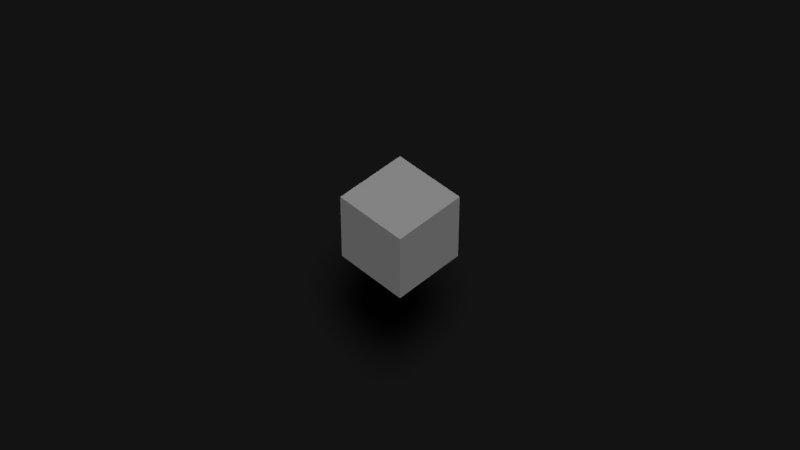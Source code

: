 # Source: workfile.blend  (saved by Blender 2.79.0; exported with 4.5.12 LTS)
import bpy
from mathutils import Matrix  # noqa: F401  (used for matrix-valued properties, if any)

bpy.ops.wm.read_factory_settings(use_empty=True)
scene = bpy.context.scene
scene.name = 'MAIN'

# ---- collections
col_collection_1 = bpy.data.collections.new('Collection 1'); scene.collection.children.link(col_collection_1)
col_collection_11 = bpy.data.collections.new('Collection 11'); scene.collection.children.link(col_collection_11)
col_collection_11.hide_render = True
col_collection_11.hide_viewport = True
col_collection_20 = bpy.data.collections.new('Collection 20'); scene.collection.children.link(col_collection_20)
col_collection_20.hide_render = True
col_collection_20.hide_viewport = True

# ---- materials (node trees are filled in below, after node groups)
mat_m_wireframe = bpy.data.materials.new('m.wireframe')
mat_m_wireframe.alpha_threshold = 0.0
mat_m_wireframe.use_transparent_shadow = False
mat_m_wireframe.diffuse_color = (0.0, 1.0, 0.0, 1.0)
mat_m_wireframe.roughness = 0.5
mat_m_button_placeholder_001 = bpy.data.materials.new('m.button.placeholder.001')
mat_m_button_placeholder_001.alpha_threshold = 0.0
mat_m_button_placeholder_001.use_transparent_shadow = False
mat_m_button_placeholder_001.diffuse_color = (0.05, 0.05, 0.05, 1.0)
mat_m_button_placeholder_001.roughness = 0.5
mat_m_button_placeholder_001.specular_intensity = 0.0
mat_m_grid_button_001 = bpy.data.materials.new('m.grid.button.001')
mat_m_grid_button_001.alpha_threshold = 0.0
mat_m_grid_button_001.use_transparent_shadow = False
mat_m_grid_button_001.diffuse_color = (1.0, 0.1329, 0.0, 1.0)
mat_m_grid_button_001.roughness = 0.5
mat_m_grid_button_001.specular_intensity = 0.0
mat_m_placeholder_001 = bpy.data.materials.new('m.placeholder.001')
mat_m_placeholder_001.alpha_threshold = 0.0
mat_m_placeholder_001.use_transparent_shadow = False
mat_m_placeholder_001.roughness = 0.5
mat_m_background_001 = bpy.data.materials.new('m.background.001')
mat_m_background_001.alpha_threshold = 0.0
mat_m_background_001.use_transparent_shadow = False
mat_m_background_001.diffuse_color = (0.02, 0.02, 0.02, 1.0)
mat_m_background_001.roughness = 0.5
mat_material_007 = bpy.data.materials.new('Material.007')
mat_material_007.alpha_threshold = 0.0
mat_material_007.use_transparent_shadow = False
mat_material_007.roughness = 0.5
mat_material_007.specular_intensity = 0.0
mat_m_bounding_box_001 = bpy.data.materials.new('m.bounding_box.001')
mat_m_bounding_box_001.alpha_threshold = 0.0
mat_m_bounding_box_001.use_transparent_shadow = False
mat_m_bounding_box_001.diffuse_color = (0.0, 1.0, 0.0, 1.0)
mat_m_bounding_box_001.roughness = 0.5
mat_material_002 = bpy.data.materials.new('Material.002')
mat_material_002.alpha_threshold = 0.0
mat_material_002.use_transparent_shadow = False
mat_material_002.diffuse_color = (0.025, 0.025, 0.025, 1.0)
mat_material_002.roughness = 0.5
mat_material_002.specular_intensity = 0.0
mat_m_grid_000 = bpy.data.materials.new('m.grid.000')
mat_m_grid_000.alpha_threshold = 0.0
mat_m_grid_000.use_transparent_shadow = False
mat_m_grid_000.diffuse_color = (0.05, 0.05, 0.05, 1.0)
mat_m_grid_000.roughness = 0.5
mat_m_grid_000.specular_intensity = 0.0
mat_m_grid_2x1 = bpy.data.materials.new('m.grid.2x1')
mat_m_grid_2x1.alpha_threshold = 0.0
mat_m_grid_2x1.use_transparent_shadow = False
mat_m_grid_2x1.diffuse_color = (0.025, 0.02, 0.025, 1.0)
mat_m_grid_2x1.roughness = 0.5
mat_m_grid_2x1.specular_intensity = 0.0
mat_material_006 = bpy.data.materials.new('Material.006')
mat_material_006.alpha_threshold = 0.0
mat_material_006.use_transparent_shadow = False
mat_material_006.diffuse_color = (0.025, 0.025, 0.025, 1.0)
mat_material_006.roughness = 0.5
mat_material_006.specular_intensity = 0.0
mat_m_grid_1x1 = bpy.data.materials.new('m.grid.1x1')
mat_m_grid_1x1.alpha_threshold = 0.0
mat_m_grid_1x1.use_transparent_shadow = False
mat_m_grid_1x1.diffuse_color = (0.015, 0.015, 0.015, 1.0)
mat_m_grid_1x1.roughness = 0.5
mat_m_grid_1x1.specular_intensity = 0.0
mat_material_001 = bpy.data.materials.new('Material.001')
mat_material_001.alpha_threshold = 0.0
mat_material_001.use_transparent_shadow = False
mat_material_001.roughness = 0.5

# ---- material node trees

# ---- world
world_main_world = bpy.data.worlds.new('MAIN_World'); scene.world = world_main_world
world_main_world.color = (0.01, 0.01, 0.01)
world_main_world.use_sun_shadow = False
world_main_world.sun_shadow_jitter_overblur = 0.0
world_main_world.cycles.sampling_method = 'NONE'
world_main_world.cycles.sample_map_resolution = 256

# ---- cameras
cam_camera_main = bpy.data.cameras.new('camera.MAIN')
cam_camera_main.clip_end = 200.0
cam_camera_main.lens = 80.0
cam_camera_main.sensor_width = 32.0
cam_camera_main.sensor_height = 18.0
cam_camera_main.ortho_scale = 18.0
cam_camera_main.show_name = True
cam_camera_main.dof.focus_distance = 0.0
cam_camera_main.dof.aperture_fstop = 5.6

# ---- lights
light_light_point_003 = bpy.data.lights.new('light.point.003', 'POINT')
light_light_point_003.transmission_factor = 0.0
light_light_point_003.shadow_buffer_clip_start = 0.5
light_light_point_003.shadow_soft_size = 0.1
light_light_point_003.shadow_maximum_resolution = 0.006
light_light_point_003.use_absolute_resolution = True
light_light_point_003.cycles.use_multiple_importance_sampling = False
light_light_point_002 = bpy.data.lights.new('light.point.002', 'POINT')
light_light_point_002.transmission_factor = 0.0
light_light_point_002.energy = 20.0
light_light_point_002.shadow_buffer_clip_start = 0.5
light_light_point_002.shadow_soft_size = 0.1
light_light_point_002.shadow_maximum_resolution = 0.006
light_light_point_002.use_absolute_resolution = True
light_light_point_002.cycles.use_multiple_importance_sampling = False
light_light_point_001 = bpy.data.lights.new('light.point.001', 'POINT')
light_light_point_001.transmission_factor = 0.0
light_light_point_001.shadow_buffer_clip_start = 0.5
light_light_point_001.shadow_soft_size = 0.1
light_light_point_001.shadow_maximum_resolution = 0.006
light_light_point_001.use_absolute_resolution = True
light_light_point_001.cycles.use_multiple_importance_sampling = False
light_light_sun_001 = bpy.data.lights.new('light.sun.001', 'SUN')
light_light_sun_001.transmission_factor = 0.0
light_light_sun_001.cutoff_distance = 200.0
light_light_sun_001.angle = 0.1993
light_light_sun_001.energy = 1.0
light_light_sun_001.shadow_buffer_clip_start = 0.0
light_light_sun_001.shadow_soft_size = 0.1
light_light_sun_001.shadow_cascade_max_distance = 1000.0
light_light_sun_001.cycles.use_multiple_importance_sampling = False

# ---- meshes
me_preview = bpy.data.meshes.new('preview')
me_preview.from_pydata([(0.4375, -0.7656, 0.1641), (-0.4375, -0.7656, 0.1641), (0.5, -0.6875, 0.09375), (-0.5, -0.6875, 0.09375), (0.5469, -0.5781, 0.05469), (-0.5469, -0.5781, 0.05469), (0.3516, -0.6172, -0.02344), (-0.3516, -0.6172, -0.02344), (0.3516, -0.7188, 0.03125), (-0.3516, -0.7188, 0.03125), (0.3516, -0.7812, 0.1328), (-0.3516, -0.7812, 0.1328), (0.2734, -0.7969, 0.1641), (-0.2734, -0.7969, 0.1641), (0.2031, -0.7422, 0.09375), (-0.2031, -0.7422, 0.09375), (0.1562, -0.6484, 0.05469), (-0.1562, -0.6484, 0.05469), (0.07812, -0.6562, 0.2422), (-0.07812, -0.6562, 0.2422), (0.1406, -0.7422, 0.2422), (-0.1406, -0.7422, 0.2422), (0.2422, -0.7969, 0.2422), (-0.2422, -0.7969, 0.2422), (0.2734, -0.7969, 0.3281), (-0.2734, -0.7969, 0.3281), (0.2031, -0.7422, 0.3906), (-0.2031, -0.7422, 0.3906), (0.1562, -0.6484, 0.4375), (-0.1562, -0.6484, 0.4375), (0.3516, -0.6172, 0.5156), (-0.3516, -0.6172, 0.5156), (0.3516, -0.7188, 0.4531), (-0.3516, -0.7188, 0.4531), (0.3516, -0.7812, 0.3594), (-0.3516, -0.7812, 0.3594), (0.4375, -0.7656, 0.3281), (-0.4375, -0.7656, 0.3281), (0.5, -0.6875, 0.3906), (-0.5, -0.6875, 0.3906), (0.5469, -0.5781, 0.4375), (-0.5469, -0.5781, 0.4375), (0.625, -0.5625, 0.2422), (-0.625, -0.5625, 0.2422), (0.5625, -0.6719, 0.2422), (-0.5625, -0.6719, 0.2422), (0.4688, -0.7578, 0.2422), (-0.4688, -0.7578, 0.2422), (0.4766, -0.7734, 0.2422), (-0.4766, -0.7734, 0.2422), (0.4453, -0.7812, 0.3359), (-0.4453, -0.7812, 0.3359), (0.3516, -0.8047, 0.375), (-0.3516, -0.8047, 0.375), (0.2656, -0.8203, 0.3359), (-0.2656, -0.8203, 0.3359), (0.2266, -0.8203, 0.2422), (-0.2266, -0.8203, 0.2422), (0.2656, -0.8203, 0.1562), (-0.2656, -0.8203, 0.1562), (0.3516, -0.8281, 0.2422), (-0.3516, -0.8281, 0.2422), (0.3516, -0.8047, 0.1172), (-0.3516, -0.8047, 0.1172), (0.4453, -0.7812, 0.1562), (-0.4453, -0.7812, 0.1562), (0.0, -0.7422, 0.4297), (0.0, -0.8203, 0.3516), (0.0, -0.7344, -0.6797), (0.0, -0.7812, -0.3203), (0.0, -0.7969, -0.1875), (0.0, -0.7188, -0.7734), (0.0, -0.6016, 0.4062), (0.0, -0.5703, 0.5703), (0.0, 0.5469, 0.8984), (0.0, 0.8516, 0.5625), (0.0, 0.8281, 0.07031), (0.0, 0.3516, -0.3828), (0.2031, -0.5625, -0.1875), (-0.2031, -0.5625, -0.1875), (0.3125, -0.5703, -0.4375), (-0.3125, -0.5703, -0.4375), (0.3516, -0.5703, -0.6953), (-0.3516, -0.5703, -0.6953), (0.3672, -0.5312, -0.8906), (-0.3672, -0.5312, -0.8906), (0.3281, -0.5234, -0.9453), (-0.3281, -0.5234, -0.9453), (0.1797, -0.5547, -0.9688), (-0.1797, -0.5547, -0.9688), (0.0, -0.5781, -0.9844), (0.4375, -0.5312, -0.1406), (-0.4375, -0.5312, -0.1406), (0.6328, -0.5391, -0.03906), (-0.6328, -0.5391, -0.03906), (0.8281, -0.4453, 0.1484), (-0.8281, -0.4453, 0.1484), (0.8594, -0.5938, 0.4297), (-0.8594, -0.5938, 0.4297), (0.7109, -0.625, 0.4844), (-0.7109, -0.625, 0.4844), (0.4922, -0.6875, 0.6016), (-0.4922, -0.6875, 0.6016), (0.3203, -0.7344, 0.7578), (-0.3203, -0.7344, 0.7578), (0.1562, -0.7578, 0.7188), (-0.1562, -0.7578, 0.7188), (0.0625, -0.75, 0.4922), (-0.0625, -0.75, 0.4922), (0.1641, -0.7734, 0.4141), (-0.1641, -0.7734, 0.4141), (0.125, -0.7656, 0.3047), (-0.125, -0.7656, 0.3047), (0.2031, -0.7422, 0.09375), (-0.2031, -0.7422, 0.09375), (0.375, -0.7031, 0.01562), (-0.375, -0.7031, 0.01562), (0.4922, -0.6719, 0.0625), (-0.4922, -0.6719, 0.0625), (0.625, -0.6484, 0.1875), (-0.625, -0.6484, 0.1875), (0.6406, -0.6484, 0.2969), (-0.6406, -0.6484, 0.2969), (0.6016, -0.6641, 0.375), (-0.6016, -0.6641, 0.375), (0.4297, -0.7188, 0.4375), (-0.4297, -0.7188, 0.4375), (0.25, -0.7578, 0.4688), (-0.25, -0.7578, 0.4688), (0.0, -0.7344, -0.7656), (0.1094, -0.7344, -0.7188), (-0.1094, -0.7344, -0.7188), (0.1172, -0.7109, -0.8359), (-0.1172, -0.7109, -0.8359), (0.0625, -0.6953, -0.8828), (-0.0625, -0.6953, -0.8828), (0.0, -0.6875, -0.8906), (0.0, -0.75, -0.1953), (0.0, -0.7422, -0.1406), (0.1016, -0.7422, -0.1484), (-0.1016, -0.7422, -0.1484), (0.125, -0.75, -0.2266), (-0.125, -0.75, -0.2266), (0.08594, -0.7422, -0.2891), (-0.08594, -0.7422, -0.2891), (0.3984, -0.6719, -0.04688), (-0.3984, -0.6719, -0.04688), (0.6172, -0.625, 0.05469), (-0.6172, -0.625, 0.05469), (0.7266, -0.6016, 0.2031), (-0.7266, -0.6016, 0.2031), (0.7422, -0.6562, 0.375), (-0.7422, -0.6562, 0.375), (0.6875, -0.7266, 0.4141), (-0.6875, -0.7266, 0.4141), (0.4375, -0.7969, 0.5469), (-0.4375, -0.7969, 0.5469), (0.3125, -0.8359, 0.6406), (-0.3125, -0.8359, 0.6406), (0.2031, -0.8516, 0.6172), (-0.2031, -0.8516, 0.6172), (0.1016, -0.8438, 0.4297), (-0.1016, -0.8438, 0.4297), (0.125, -0.8125, -0.1016), (-0.125, -0.8125, -0.1016), (0.2109, -0.7109, -0.4453), (-0.2109, -0.7109, -0.4453), (0.25, -0.6875, -0.7031), (-0.25, -0.6875, -0.7031), (0.2656, -0.6641, -0.8203), (-0.2656, -0.6641, -0.8203), (0.2344, -0.6328, -0.9141), (-0.2344, -0.6328, -0.9141), (0.1641, -0.6328, -0.9297), (-0.1641, -0.6328, -0.9297), (0.0, -0.6406, -0.9453), (0.0, -0.7266, 0.04688), (0.0, -0.7656, 0.2109), (0.3281, -0.7422, 0.4766), (-0.3281, -0.7422, 0.4766), (0.1641, -0.75, 0.1406), (-0.1641, -0.75, 0.1406), (0.1328, -0.7578, 0.2109), (-0.1328, -0.7578, 0.2109), (0.1172, -0.7344, -0.6875), (-0.1172, -0.7344, -0.6875), (0.07812, -0.75, -0.4453), (-0.07812, -0.75, -0.4453), (0.0, -0.75, -0.4453), (0.0, -0.7422, -0.3281), (0.09375, -0.7812, -0.2734), (-0.09375, -0.7812, -0.2734), (0.1328, -0.7969, -0.2266), (-0.1328, -0.7969, -0.2266), (0.1094, -0.7812, -0.1328), (-0.1094, -0.7812, -0.1328), (0.03906, -0.7812, -0.125), (-0.03906, -0.7812, -0.125), (0.0, -0.8281, -0.2031), (0.04688, -0.8125, -0.1484), (-0.04688, -0.8125, -0.1484), (0.09375, -0.8125, -0.1562), (-0.09375, -0.8125, -0.1562), (0.1094, -0.8281, -0.2266), (-0.1094, -0.8281, -0.2266), (0.07812, -0.8047, -0.25), (-0.07812, -0.8047, -0.25), (0.0, -0.8047, -0.2891), (0.2578, -0.5547, -0.3125), (-0.2578, -0.5547, -0.3125), (0.1641, -0.7109, -0.2422), (-0.1641, -0.7109, -0.2422), (0.1797, -0.7109, -0.3125), (-0.1797, -0.7109, -0.3125), (0.2344, -0.5547, -0.25), (-0.2344, -0.5547, -0.25), (0.0, -0.6875, -0.875), (0.04688, -0.6875, -0.8672), (-0.04688, -0.6875, -0.8672), (0.09375, -0.7109, -0.8203), (-0.09375, -0.7109, -0.8203), (0.09375, -0.7266, -0.7422), (-0.09375, -0.7266, -0.7422), (0.0, -0.6562, -0.7812), (0.09375, -0.6641, -0.75), (-0.09375, -0.6641, -0.75), (0.09375, -0.6406, -0.8125), (-0.09375, -0.6406, -0.8125), (0.04688, -0.6328, -0.8516), (-0.04688, -0.6328, -0.8516), (0.0, -0.6328, -0.8594), (0.1719, -0.7812, 0.2188), (-0.1719, -0.7812, 0.2188), (0.1875, -0.7734, 0.1562), (-0.1875, -0.7734, 0.1562), (0.3359, -0.7578, 0.4297), (-0.3359, -0.7578, 0.4297), (0.2734, -0.7734, 0.4219), (-0.2734, -0.7734, 0.4219), (0.4219, -0.7734, 0.3984), (-0.4219, -0.7734, 0.3984), (0.5625, -0.6953, 0.3516), (-0.5625, -0.6953, 0.3516), (0.5859, -0.6875, 0.2891), (-0.5859, -0.6875, 0.2891), (0.5781, -0.6797, 0.1953), (-0.5781, -0.6797, 0.1953), (0.4766, -0.7188, 0.1016), (-0.4766, -0.7188, 0.1016), (0.375, -0.7422, 0.0625), (-0.375, -0.7422, 0.0625), (0.2266, -0.7812, 0.1094), (-0.2266, -0.7812, 0.1094), (0.1797, -0.7812, 0.2969), (-0.1797, -0.7812, 0.2969), (0.2109, -0.7812, 0.375), (-0.2109, -0.7812, 0.375), (0.2344, -0.7578, 0.3594), (-0.2344, -0.7578, 0.3594), (0.1953, -0.7578, 0.2969), (-0.1953, -0.7578, 0.2969), (0.2422, -0.7578, 0.125), (-0.2422, -0.7578, 0.125), (0.375, -0.7266, 0.08594), (-0.375, -0.7266, 0.08594), (0.4609, -0.7031, 0.1172), (-0.4609, -0.7031, 0.1172), (0.5469, -0.6719, 0.2109), (-0.5469, -0.6719, 0.2109), (0.5547, -0.6719, 0.2812), (-0.5547, -0.6719, 0.2812), (0.5312, -0.6797, 0.3359), (-0.5312, -0.6797, 0.3359), (0.4141, -0.75, 0.3906), (-0.4141, -0.75, 0.3906), (0.2812, -0.7656, 0.3984), (-0.2812, -0.7656, 0.3984), (0.3359, -0.75, 0.4062), (-0.3359, -0.75, 0.4062), (0.2031, -0.75, 0.1719), (-0.2031, -0.75, 0.1719), (0.1953, -0.75, 0.2266), (-0.1953, -0.75, 0.2266), (0.1094, -0.6094, 0.4609), (-0.1094, -0.6094, 0.4609), (0.1953, -0.6172, 0.6641), (-0.1953, -0.6172, 0.6641), (0.3359, -0.5938, 0.6875), (-0.3359, -0.5938, 0.6875), (0.4844, -0.5547, 0.5547), (-0.4844, -0.5547, 0.5547), (0.6797, -0.4922, 0.4531), (-0.6797, -0.4922, 0.4531), (0.7969, -0.4609, 0.4062), (-0.7969, -0.4609, 0.4062), (0.7734, -0.375, 0.1641), (-0.7734, -0.375, 0.1641), (0.6016, -0.4141, 0.0), (-0.6016, -0.4141, 0.0), (0.4375, -0.4688, -0.09375), (-0.4375, -0.4688, -0.09375), (0.0, -0.2891, 0.8984), (0.0, 0.07812, 0.9844), (0.0, 0.6719, -0.1953), (0.0, -0.1875, -0.4609), (0.0, -0.4609, -0.9766), (0.0, -0.3438, -0.8047), (0.0, -0.3203, -0.5703), (0.0, -0.2812, -0.4844), (0.8516, -0.05469, 0.2344), (-0.8516, -0.05469, 0.2344), (0.8594, 0.04688, 0.3203), (-0.8594, 0.04688, 0.3203), (0.7734, 0.4375, 0.2656), (-0.7734, 0.4375, 0.2656), (0.4609, 0.7031, 0.4375), (-0.4609, 0.7031, 0.4375), (0.7344, -0.07031, -0.04688), (-0.7344, -0.07031, -0.04688), (0.5938, 0.1641, -0.125), (-0.5938, 0.1641, -0.125), (0.6406, 0.4297, -0.007812), (-0.6406, 0.4297, -0.007812), (0.3359, 0.6641, 0.05469), (-0.3359, 0.6641, 0.05469), (0.2344, -0.4062, -0.3516), (-0.2344, -0.4062, -0.3516), (0.1797, -0.2578, -0.4141), (-0.1797, -0.2578, -0.4141), (0.2891, -0.3828, -0.7109), (-0.2891, -0.3828, -0.7109), (0.25, -0.3906, -0.5), (-0.25, -0.3906, -0.5), (0.3281, -0.3984, -0.9141), (-0.3281, -0.3984, -0.9141), (0.1406, -0.3672, -0.7578), (-0.1406, -0.3672, -0.7578), (0.125, -0.3594, -0.5391), (-0.125, -0.3594, -0.5391), (0.1641, -0.4375, -0.9453), (-0.1641, -0.4375, -0.9453), (0.2188, -0.4297, -0.2812), (-0.2188, -0.4297, -0.2812), (0.2109, -0.4688, -0.2266), (-0.2109, -0.4688, -0.2266), (0.2031, -0.5, -0.1719), (-0.2031, -0.5, -0.1719), (0.2109, -0.1641, -0.3906), (-0.2109, -0.1641, -0.3906), (0.2969, 0.2656, -0.3125), (-0.2969, 0.2656, -0.3125), (0.3438, 0.5391, -0.1484), (-0.3438, 0.5391, -0.1484), (0.4531, 0.3828, 0.8672), (-0.4531, 0.3828, 0.8672), (0.4531, 0.07031, 0.9297), (-0.4531, 0.07031, 0.9297), (0.4531, -0.2344, 0.8516), (-0.4531, -0.2344, 0.8516), (0.4609, -0.4297, 0.5234), (-0.4609, -0.4297, 0.5234), (0.7266, -0.3359, 0.4062), (-0.7266, -0.3359, 0.4062), (0.6328, -0.2812, 0.4531), (-0.6328, -0.2812, 0.4531), (0.6406, -0.05469, 0.7031), (-0.6406, -0.05469, 0.7031), (0.7969, -0.125, 0.5625), (-0.7969, -0.125, 0.5625), (0.7969, 0.1172, 0.6172), (-0.7969, 0.1172, 0.6172), (0.6406, 0.1953, 0.75), (-0.6406, 0.1953, 0.75), (0.6406, 0.4453, 0.6797), (-0.6406, 0.4453, 0.6797), (0.7969, 0.3594, 0.5391), (-0.7969, 0.3594, 0.5391), (0.6172, 0.5859, 0.3281), (-0.6172, 0.5859, 0.3281), (0.4844, 0.5469, 0.02344), (-0.4844, 0.5469, 0.02344), (0.8203, 0.2031, 0.3281), (-0.8203, 0.2031, 0.3281), (0.4062, -0.1484, -0.1719), (-0.4062, -0.1484, -0.1719), (0.4297, 0.2109, -0.1953), (-0.4297, 0.2109, -0.1953), (0.8906, 0.2344, 0.4062), (-0.8906, 0.2344, 0.4062), (0.7734, 0.125, -0.1406), (-0.7734, 0.125, -0.1406), (1.039, 0.3281, -0.1016), (-1.039, 0.3281, -0.1016), (1.281, 0.4297, 0.05469), (-1.281, 0.4297, 0.05469), (1.352, 0.4219, 0.3203), (-1.352, 0.4219, 0.3203), (1.234, 0.4219, 0.5078), (-1.234, 0.4219, 0.5078), (1.023, 0.3125, 0.4766), (-1.023, 0.3125, 0.4766), (1.016, 0.2891, 0.4141), (-1.016, 0.2891, 0.4141), (1.188, 0.3906, 0.4375), (-1.188, 0.3906, 0.4375), (1.266, 0.4062, 0.2891), (-1.266, 0.4062, 0.2891), (1.211, 0.4062, 0.07812), (-1.211, 0.4062, 0.07812), (1.031, 0.3047, -0.03906), (-1.031, 0.3047, -0.03906), (0.8281, 0.1328, -0.07031), (-0.8281, 0.1328, -0.07031), (0.9219, 0.2188, 0.3594), (-0.9219, 0.2188, 0.3594), (0.9453, 0.2891, 0.3047), (-0.9453, 0.2891, 0.3047), (0.8828, 0.2109, -0.02344), (-0.8828, 0.2109, -0.02344), (1.039, 0.3672, 0.0), (-1.039, 0.3672, 0.0), (1.188, 0.4453, 0.09375), (-1.188, 0.4453, 0.09375), (1.234, 0.4453, 0.25), (-1.234, 0.4453, 0.25), (1.172, 0.4375, 0.3594), (-1.172, 0.4375, 0.3594), (1.023, 0.3594, 0.3438), (-1.023, 0.3594, 0.3438), (0.8438, 0.2109, 0.2891), (-0.8438, 0.2109, 0.2891), (0.8359, 0.2734, 0.1719), (-0.8359, 0.2734, 0.1719), (0.7578, 0.2734, 0.09375), (-0.7578, 0.2734, 0.09375), (0.8203, 0.2734, 0.08594), (-0.8203, 0.2734, 0.08594), (0.8438, 0.2734, 0.01562), (-0.8438, 0.2734, 0.01562), (0.8125, 0.2734, -0.01562), (-0.8125, 0.2734, -0.01562), (0.7266, 0.07031, 0.0), (-0.7266, 0.07031, 0.0), (0.7188, 0.1719, -0.02344), (-0.7188, 0.1719, -0.02344), (0.7188, 0.1875, 0.03906), (-0.7188, 0.1875, 0.03906), (0.7969, 0.2109, 0.2031), (-0.7969, 0.2109, 0.2031), (0.8906, 0.2656, 0.2422), (-0.8906, 0.2656, 0.2422), (0.8906, 0.3203, 0.2344), (-0.8906, 0.3203, 0.2344), (0.8125, 0.3203, -0.01562), (-0.8125, 0.3203, -0.01562), (0.8516, 0.3203, 0.01562), (-0.8516, 0.3203, 0.01562), (0.8281, 0.3203, 0.07812), (-0.8281, 0.3203, 0.07812), (0.7656, 0.3203, 0.09375), (-0.7656, 0.3203, 0.09375), (0.8438, 0.3203, 0.1719), (-0.8438, 0.3203, 0.1719), (1.039, 0.4141, 0.3281), (-1.039, 0.4141, 0.3281), (1.188, 0.4844, 0.3438), (-1.188, 0.4844, 0.3438), (1.258, 0.4922, 0.2422), (-1.258, 0.4922, 0.2422), (1.211, 0.4844, 0.08594), (-1.211, 0.4844, 0.08594), (1.047, 0.4219, 0.0), (-1.047, 0.4219, 0.0), (0.8828, 0.2656, -0.01562), (-0.8828, 0.2656, -0.01562), (0.9531, 0.3438, 0.2891), (-0.9531, 0.3438, 0.2891), (0.8906, 0.3281, 0.1094), (-0.8906, 0.3281, 0.1094), (0.9375, 0.3359, 0.0625), (-0.9375, 0.3359, 0.0625), (1.0, 0.3672, 0.125), (-1.0, 0.3672, 0.125), (0.9609, 0.3516, 0.1719), (-0.9609, 0.3516, 0.1719), (1.016, 0.375, 0.2344), (-1.016, 0.375, 0.2344), (1.055, 0.3828, 0.1875), (-1.055, 0.3828, 0.1875), (1.109, 0.3906, 0.2109), (-1.109, 0.3906, 0.2109), (1.086, 0.3906, 0.2734), (-1.086, 0.3906, 0.2734), (1.023, 0.4844, 0.4375), (-1.023, 0.4844, 0.4375), (1.25, 0.5469, 0.4688), (-1.25, 0.5469, 0.4688), (1.367, 0.5, 0.2969), (-1.367, 0.5, 0.2969), (1.312, 0.5312, 0.05469), (-1.312, 0.5312, 0.05469), (1.039, 0.4922, -0.08594), (-1.039, 0.4922, -0.08594), (0.7891, 0.3281, -0.125), (-0.7891, 0.3281, -0.125), (0.8594, 0.3828, 0.3828), (-0.8594, 0.3828, 0.3828)], [], [(46, 0, 2, 44), (3, 1, 47, 45), (44, 2, 4, 42), (5, 3, 45, 43), (2, 8, 6, 4), (7, 9, 3, 5), (0, 10, 8, 2), (9, 11, 1, 3), (10, 12, 14, 8), (15, 13, 11, 9), (8, 14, 16, 6), (17, 15, 9, 7), (14, 20, 18, 16), (19, 21, 15, 17), (12, 22, 20, 14), (21, 23, 13, 15), (22, 24, 26, 20), (27, 25, 23, 21), (20, 26, 28, 18), (29, 27, 21, 19), (26, 32, 30, 28), (31, 33, 27, 29), (24, 34, 32, 26), (33, 35, 25, 27), (34, 36, 38, 32), (39, 37, 35, 33), (32, 38, 40, 30), (41, 39, 33, 31), (38, 44, 42, 40), (43, 45, 39, 41), (36, 46, 44, 38), (45, 47, 37, 39), (46, 36, 50, 48), (51, 37, 47, 49), (36, 34, 52, 50), (53, 35, 37, 51), (34, 24, 54, 52), (55, 25, 35, 53), (24, 22, 56, 54), (57, 23, 25, 55), (22, 12, 58, 56), (59, 13, 23, 57), (12, 10, 62, 58), (63, 11, 13, 59), (10, 0, 64, 62), (65, 1, 11, 63), (0, 46, 48, 64), (49, 47, 1, 65), (60, 64, 48), (49, 65, 61), (62, 64, 60), (61, 65, 63), (60, 58, 62), (63, 59, 61), (60, 56, 58), (59, 57, 61), (60, 54, 56), (57, 55, 61), (60, 52, 54), (55, 53, 61), (60, 50, 52), (53, 51, 61), (60, 48, 50), (51, 49, 61), (88, 173, 175, 90), (175, 174, 89, 90), (86, 171, 173, 88), (174, 172, 87, 89), (84, 169, 171, 86), (172, 170, 85, 87), (82, 167, 169, 84), (170, 168, 83, 85), (80, 165, 167, 82), (168, 166, 81, 83), (78, 91, 145, 163), (146, 92, 79, 164), (91, 93, 147, 145), (148, 94, 92, 146), (93, 95, 149, 147), (150, 96, 94, 148), (95, 97, 151, 149), (152, 98, 96, 150), (97, 99, 153, 151), (154, 100, 98, 152), (99, 101, 155, 153), (156, 102, 100, 154), (101, 103, 157, 155), (158, 104, 102, 156), (103, 105, 159, 157), (160, 106, 104, 158), (105, 107, 161, 159), (162, 108, 106, 160), (107, 66, 67, 161), (67, 66, 108, 162), (109, 127, 159, 161), (160, 128, 110, 162), (127, 178, 157, 159), (158, 179, 128, 160), (125, 155, 157, 178), (158, 156, 126, 179), (123, 153, 155, 125), (156, 154, 124, 126), (121, 151, 153, 123), (154, 152, 122, 124), (119, 149, 151, 121), (152, 150, 120, 122), (117, 147, 149, 119), (150, 148, 118, 120), (115, 145, 147, 117), (148, 146, 116, 118), (113, 163, 145, 115), (146, 164, 114, 116), (113, 180, 176, 163), (176, 181, 114, 164), (109, 161, 67, 111), (67, 162, 110, 112), (111, 67, 177, 182), (177, 67, 112, 183), (176, 180, 182, 177), (183, 181, 176, 177), (134, 136, 175, 173), (175, 136, 135, 174), (132, 134, 173, 171), (174, 135, 133, 172), (130, 132, 171, 169), (172, 133, 131, 170), (165, 186, 184, 167), (185, 187, 166, 168), (130, 169, 167, 184), (168, 170, 131, 185), (143, 189, 188, 186), (188, 189, 144, 187), (184, 186, 188, 68), (188, 187, 185, 68), (129, 130, 184, 68), (185, 131, 129, 68), (141, 192, 190, 143), (191, 193, 142, 144), (139, 194, 192, 141), (193, 195, 140, 142), (138, 196, 194, 139), (195, 197, 138, 140), (137, 70, 196, 138), (197, 70, 137, 138), (189, 143, 190, 69), (191, 144, 189, 69), (69, 190, 205, 207), (206, 191, 69, 207), (70, 198, 199, 196), (200, 198, 70, 197), (196, 199, 201, 194), (202, 200, 197, 195), (194, 201, 203, 192), (204, 202, 195, 193), (192, 203, 205, 190), (206, 204, 193, 191), (198, 203, 201, 199), (202, 204, 198, 200), (198, 207, 205, 203), (206, 207, 198, 204), (138, 139, 163, 176), (164, 140, 138, 176), (139, 141, 210, 163), (211, 142, 140, 164), (141, 143, 212, 210), (213, 144, 142, 211), (143, 186, 165, 212), (166, 187, 144, 213), (80, 208, 212, 165), (213, 209, 81, 166), (208, 214, 210, 212), (211, 215, 209, 213), (78, 163, 210, 214), (211, 164, 79, 215), (130, 129, 71, 221), (71, 129, 131, 222), (132, 130, 221, 219), (222, 131, 133, 220), (134, 132, 219, 217), (220, 133, 135, 218), (136, 134, 217, 216), (218, 135, 136, 216), (216, 217, 228, 230), (229, 218, 216, 230), (217, 219, 226, 228), (227, 220, 218, 229), (219, 221, 224, 226), (225, 222, 220, 227), (221, 71, 223, 224), (223, 71, 222, 225), (223, 230, 228, 224), (229, 230, 223, 225), (224, 228, 226), (227, 229, 225), (182, 180, 233, 231), (234, 181, 183, 232), (111, 182, 231, 253), (232, 183, 112, 254), (109, 111, 253, 255), (254, 112, 110, 256), (180, 113, 251, 233), (252, 114, 181, 234), (113, 115, 249, 251), (250, 116, 114, 252), (115, 117, 247, 249), (248, 118, 116, 250), (117, 119, 245, 247), (246, 120, 118, 248), (119, 121, 243, 245), (244, 122, 120, 246), (121, 123, 241, 243), (242, 124, 122, 244), (123, 125, 239, 241), (240, 126, 124, 242), (125, 178, 235, 239), (236, 179, 126, 240), (178, 127, 237, 235), (238, 128, 179, 236), (127, 109, 255, 237), (256, 110, 128, 238), (237, 255, 257, 275), (258, 256, 238, 276), (235, 237, 275, 277), (276, 238, 236, 278), (239, 235, 277, 273), (278, 236, 240, 274), (241, 239, 273, 271), (274, 240, 242, 272), (243, 241, 271, 269), (272, 242, 244, 270), (245, 243, 269, 267), (270, 244, 246, 268), (247, 245, 267, 265), (268, 246, 248, 266), (249, 247, 265, 263), (266, 248, 250, 264), (251, 249, 263, 261), (264, 250, 252, 262), (233, 251, 261, 279), (262, 252, 234, 280), (255, 253, 259, 257), (260, 254, 256, 258), (253, 231, 281, 259), (282, 232, 254, 260), (231, 233, 279, 281), (280, 234, 232, 282), (66, 107, 283, 72), (284, 108, 66, 72), (107, 105, 285, 283), (286, 106, 108, 284), (105, 103, 287, 285), (288, 104, 106, 286), (103, 101, 289, 287), (290, 102, 104, 288), (101, 99, 291, 289), (292, 100, 102, 290), (99, 97, 293, 291), (294, 98, 100, 292), (97, 95, 295, 293), (296, 96, 98, 294), (95, 93, 297, 295), (298, 94, 96, 296), (93, 91, 299, 297), (300, 92, 94, 298), (307, 308, 327, 337), (328, 308, 307, 338), (306, 307, 337, 335), (338, 307, 306, 336), (305, 306, 335, 339), (336, 306, 305, 340), (88, 90, 305, 339), (305, 90, 89, 340), (86, 88, 339, 333), (340, 89, 87, 334), (84, 86, 333, 329), (334, 87, 85, 330), (82, 84, 329, 331), (330, 85, 83, 332), (329, 335, 337, 331), (338, 336, 330, 332), (329, 333, 339, 335), (340, 334, 330, 336), (325, 331, 337, 327), (338, 332, 326, 328), (80, 82, 331, 325), (332, 83, 81, 326), (208, 341, 343, 214), (344, 342, 209, 215), (80, 325, 341, 208), (342, 326, 81, 209), (78, 214, 343, 345), (344, 215, 79, 346), (78, 345, 299, 91), (300, 346, 79, 92), (76, 323, 351, 303), (352, 324, 76, 303), (303, 351, 349, 77), (350, 352, 303, 77), (77, 349, 347, 304), (348, 350, 77, 304), (304, 347, 327, 308), (328, 348, 304, 308), (325, 327, 347, 341), (348, 328, 326, 342), (295, 297, 317, 309), (318, 298, 296, 310), (75, 315, 323, 76), (324, 316, 75, 76), (301, 357, 355, 302), (356, 358, 301, 302), (302, 355, 353, 74), (354, 356, 302, 74), (74, 353, 315, 75), (316, 354, 74, 75), (291, 293, 361, 363), (362, 294, 292, 364), (363, 361, 367, 365), (368, 362, 364, 366), (365, 367, 369, 371), (370, 368, 366, 372), (371, 369, 375, 373), (376, 370, 372, 374), (313, 377, 373, 375), (374, 378, 314, 376), (315, 353, 373, 377), (374, 354, 316, 378), (353, 355, 371, 373), (372, 356, 354, 374), (355, 357, 365, 371), (366, 358, 356, 372), (357, 359, 363, 365), (364, 360, 358, 366), (289, 291, 363, 359), (364, 292, 290, 360), (73, 359, 357, 301), (358, 360, 73, 301), (283, 285, 287, 289), (288, 286, 284, 290), (283, 289, 359, 73), (360, 290, 284, 73), (72, 283, 73), (73, 284, 72), (293, 295, 309, 361), (310, 296, 294, 362), (309, 311, 367, 361), (368, 312, 310, 362), (311, 381, 369, 367), (370, 382, 312, 368), (313, 375, 369, 381), (370, 376, 314, 382), (347, 349, 385, 383), (386, 350, 348, 384), (317, 383, 385, 319), (386, 384, 318, 320), (297, 299, 383, 317), (384, 300, 298, 318), (299, 343, 341, 383), (342, 344, 300, 384), (341, 347, 383), (384, 348, 342), (299, 345, 343), (344, 346, 300), (313, 321, 379, 377), (380, 322, 314, 378), (315, 377, 379, 323), (380, 378, 316, 324), (319, 385, 379, 321), (380, 386, 320, 322), (349, 351, 379, 385), (380, 352, 350, 386), (323, 379, 351), (352, 380, 324), (399, 387, 413, 401), (414, 388, 400, 402), (399, 401, 403, 397), (404, 402, 400, 398), (397, 403, 405, 395), (406, 404, 398, 396), (395, 405, 407, 393), (408, 406, 396, 394), (393, 407, 409, 391), (410, 408, 394, 392), (391, 409, 411, 389), (412, 410, 392, 390), (409, 419, 417, 411), (418, 420, 410, 412), (407, 421, 419, 409), (420, 422, 408, 410), (405, 423, 421, 407), (422, 424, 406, 408), (403, 425, 423, 405), (424, 426, 404, 406), (401, 427, 425, 403), (426, 428, 402, 404), (401, 413, 415, 427), (416, 414, 402, 428), (317, 319, 443, 441), (444, 320, 318, 442), (319, 389, 411, 443), (412, 390, 320, 444), (309, 317, 441, 311), (442, 318, 310, 312), (381, 429, 413, 387), (414, 430, 382, 388), (411, 417, 439, 443), (440, 418, 412, 444), (437, 445, 443, 439), (444, 446, 438, 440), (433, 445, 437, 435), (438, 446, 434, 436), (431, 447, 445, 433), (446, 448, 432, 434), (429, 447, 431, 449), (432, 448, 430, 450), (413, 429, 449, 415), (450, 430, 414, 416), (311, 447, 429, 381), (430, 448, 312, 382), (311, 441, 445, 447), (446, 442, 312, 448), (441, 443, 445), (446, 444, 442), (415, 449, 451, 475), (452, 450, 416, 476), (449, 431, 461, 451), (462, 432, 450, 452), (431, 433, 459, 461), (460, 434, 432, 462), (433, 435, 457, 459), (458, 436, 434, 460), (435, 437, 455, 457), (456, 438, 436, 458), (437, 439, 453, 455), (454, 440, 438, 456), (439, 417, 473, 453), (474, 418, 440, 454), (427, 415, 475, 463), (476, 416, 428, 464), (425, 427, 463, 465), (464, 428, 426, 466), (423, 425, 465, 467), (466, 426, 424, 468), (421, 423, 467, 469), (468, 424, 422, 470), (419, 421, 469, 471), (470, 422, 420, 472), (417, 419, 471, 473), (472, 420, 418, 474), (457, 455, 479, 477), (480, 456, 458, 478), (477, 479, 481, 483), (482, 480, 478, 484), (483, 481, 487, 485), (488, 482, 484, 486), (485, 487, 489, 491), (490, 488, 486, 492), (463, 475, 485, 491), (486, 476, 464, 492), (451, 483, 485, 475), (486, 484, 452, 476), (451, 461, 477, 483), (478, 462, 452, 484), (457, 477, 461, 459), (462, 478, 458, 460), (453, 473, 479, 455), (480, 474, 454, 456), (471, 481, 479, 473), (480, 482, 472, 474), (469, 487, 481, 471), (482, 488, 470, 472), (467, 489, 487, 469), (488, 490, 468, 470), (465, 491, 489, 467), (490, 492, 466, 468), (463, 491, 465), (466, 492, 464), (391, 389, 503, 501), (504, 390, 392, 502), (393, 391, 501, 499), (502, 392, 394, 500), (395, 393, 499, 497), (500, 394, 396, 498), (397, 395, 497, 495), (498, 396, 398, 496), (399, 397, 495, 493), (496, 398, 400, 494), (387, 399, 493, 505), (494, 400, 388, 506), (493, 501, 503, 505), (504, 502, 494, 506), (493, 495, 499, 501), (500, 496, 494, 502), (495, 497, 499), (500, 498, 496), (313, 381, 387, 505), (388, 382, 314, 506), (313, 505, 503, 321), (504, 506, 314, 322), (319, 321, 503, 389), (504, 322, 320, 390)])
me_preview.materials.append(mat_m_wireframe)
me_preview.use_remesh_preserve_volume = False
me_preview.use_remesh_preserve_attributes = False
me_preview.use_mirror_vertex_groups = False
me_preview.update()
me_cube_005 = bpy.data.meshes.new('Cube.005')
me_cube_005.from_pydata([(-4.5, -4.5, -4.5), (-4.5, -4.5, 4.5), (-4.5, 4.5, -4.5), (-4.5, 4.5, 4.5), (4.5, -4.5, -4.5), (4.5, 4.5, -4.5), (4.5, 4.5, 4.5)], [], [(1, 3, 2, 0), (3, 6, 5, 2), (0, 2, 5, 4)])
me_cube_005.materials.append(mat_m_button_placeholder_001)
me_cube_005.use_remesh_preserve_volume = False
me_cube_005.use_remesh_preserve_attributes = False
me_cube_005.use_mirror_vertex_groups = False
me_cube_005.update()
me_cube_004 = bpy.data.meshes.new('Cube.004')
me_cube_004.from_pydata([(-4.5, -4.5, -4.5), (-4.5, -4.5, 4.5), (-4.5, 4.5, -4.5), (-4.5, 4.5, 4.5), (4.5, -4.5, -4.5), (4.5, 4.5, -4.5), (4.5, 4.5, 4.5)], [], [(1, 3, 2, 0), (3, 6, 5, 2), (0, 2, 5, 4)])
me_cube_004.materials.append(mat_m_button_placeholder_001)
me_cube_004.use_remesh_preserve_volume = False
me_cube_004.use_remesh_preserve_attributes = False
me_cube_004.use_mirror_vertex_groups = False
me_cube_004.update()
me_cube_003 = bpy.data.meshes.new('Cube.003')
me_cube_003.from_pydata([(-4.5, -4.5, -4.5), (-4.5, -4.5, 4.5), (-4.5, 4.5, -4.5), (-4.5, 4.5, 4.5), (4.5, -4.5, -4.5), (4.5, 4.5, -4.5), (4.5, 4.5, 4.5)], [], [(1, 3, 2, 0), (3, 6, 5, 2), (0, 2, 5, 4)])
me_cube_003.materials.append(mat_m_button_placeholder_001)
me_cube_003.use_remesh_preserve_volume = False
me_cube_003.use_remesh_preserve_attributes = False
me_cube_003.use_mirror_vertex_groups = False
me_cube_003.update()
me_cube_002 = bpy.data.meshes.new('Cube.002')
me_cube_002.from_pydata([(-4.5, -4.5, -4.5), (-4.5, -4.5, 4.5), (-4.5, 4.5, -4.5), (-4.5, 4.5, 4.5), (4.5, -4.5, -4.5), (4.5, 4.5, -4.5), (4.5, 4.5, 4.5)], [], [(1, 3, 2, 0), (3, 6, 5, 2), (0, 2, 5, 4)])
me_cube_002.materials.append(mat_m_button_placeholder_001)
me_cube_002.use_remesh_preserve_volume = False
me_cube_002.use_remesh_preserve_attributes = False
me_cube_002.use_mirror_vertex_groups = False
me_cube_002.update()
me_cube = bpy.data.meshes.new('Cube')
me_cube.from_pydata([(-4.5, -4.5, -4.5), (-4.5, -4.5, 4.5), (-4.5, 4.5, -4.5), (-4.5, 4.5, 4.5), (4.5, -4.5, -4.5), (4.5, 4.5, -4.5), (4.5, 4.5, 4.5)], [], [(1, 3, 2, 0), (3, 6, 5, 2), (0, 2, 5, 4)])
me_cube.materials.append(mat_m_button_placeholder_001)
me_cube.use_remesh_preserve_volume = False
me_cube.use_remesh_preserve_attributes = False
me_cube.use_mirror_vertex_groups = False
me_cube.update()
me_button_grid_000 = bpy.data.meshes.new('button.grid.000')
me_button_grid_000.from_pydata([(0.09987, -3.1, -5.961e-08), (3.1, -3.1, -5.961e-08), (0.09987, -0.09999, -5.961e-08), (3.1, -0.09999, -5.961e-08), (0.09993, 0.09994, 2.943e-07), (3.1, 0.09994, 9.313e-08), (0.09993, 3.1, 2.608e-08), (3.1, 3.1, -1.751e-07), (-3.1, 0.09995, 2.943e-07), (-0.1001, 0.09994, 9.313e-08), (-3.1, 3.1, 2.608e-08), (-0.1001, 3.1, -1.751e-07), (-3.1, -3.1, 1.751e-07), (-0.1001, -3.1, -2.608e-08), (-3.1, -0.09997, -9.313e-08), (-0.1001, -0.09998, -2.943e-07)], [], [(2, 0, 1, 3), (6, 4, 5, 7), (10, 8, 9, 11), (14, 12, 13, 15)])
_uv = me_button_grid_000.uv_layers.new(name='UVMap')
_uv.uv.foreach_set('vector', [0.0, 0.0, 0.0, 0.0, 0.0, 0.0, 0.0, 0.0, 0.0, 0.0, 0.0, 0.0, 0.0, 0.0, 0.0, 0.0, 0.0, 0.0, 0.0, 0.0, 0.0, 0.0, 0.0, 0.0, 0.0, 0.0, 0.0, 0.0, 0.0, 0.0, 0.0, 0.0])
_uv.active_render = True
_uv = me_button_grid_000.uv_layers.new(name='UVMap.001')
_uv.uv.foreach_set('vector', [0.0, 1.0, 0.0, 0.0, 1.0, 0.0, 1.0, 1.0, 0.0, 1.0, 0.0, 0.0, 1.0, 0.0, 1.0, 1.0, 0.0, 1.0, 0.0, 0.0, 1.0, 0.0, 1.0, 1.0, 0.0, 1.0, 0.0, 0.0, 1.0, 0.0, 1.0, 1.0])
me_button_grid_000.materials.append(mat_m_grid_button_001)
me_button_grid_000.use_remesh_preserve_volume = False
me_button_grid_000.use_remesh_preserve_attributes = False
me_button_grid_000.use_mirror_vertex_groups = False
me_button_grid_000.update()
me_button_grid_010 = bpy.data.meshes.new('button.grid.010')
me_button_grid_010.from_pydata([(0.09996, -1.1, 0.0), (1.1, -1.1, 0.0), (0.09996, -0.09993, 0.0), (1.1, -0.09993, 0.0), (0.1, 0.09996, 7.823e-08), (1.1, 0.09996, 1.118e-08), (0.1, 2.1, 7.823e-08), (1.1, 2.1, 1.118e-08), (-2.1, 0.09996, 1.676e-07), (-0.09999, 0.09996, 1.118e-08), (-2.1, 2.1, 1.676e-07), (-0.09999, 2.1, 1.118e-08), (-2.1, -1.1, 1.676e-07), (-0.09999, -1.1, 1.118e-08), (-2.1, -0.09999, 7.823e-08), (-0.09999, -0.09999, -7.823e-08), (-1.183, 0.09996, 9.313e-08), (-1.017, 0.09996, 8.568e-08), (-1.017, 2.1, 8.568e-08), (-1.183, 2.1, 9.313e-08), (-0.09999, 1.017, 3.353e-08), (-0.09999, 1.183, -1.118e-08), (-2.1, 1.183, 1.453e-07), (-2.1, 1.017, 1.9e-07), (-1.183, 1.017, 1.155e-07), (-1.183, 1.183, 7.078e-08), (-1.017, 1.017, 1.08e-07), (-1.017, 1.183, 6.333e-08)], [], [(2, 0, 1, 3), (6, 4, 5, 7), (26, 17, 9, 20), (14, 12, 13, 15), (23, 8, 16, 24), (10, 22, 25, 19), (18, 27, 21, 11)])
_uv = me_button_grid_010.uv_layers.new(name='UVMap')
_uv.uv.foreach_set('vector', [0.0, 0.0, 0.0, 0.0, 0.0, 0.0, 0.0, 0.0, 0.0, 0.0, 0.0, 0.0, 0.0, 0.0, 0.0, 0.0, 0.0, 0.0, 0.0, 0.0, 0.0, 0.0, 0.0, 0.0, 0.0, 0.0, 0.0, 0.0, 0.0, 0.0, 0.0, 0.0, 0.0, 0.0, 0.0, 0.0, 0.0, 0.0, 0.0, 0.0, 0.0, 0.0, 0.0, 0.0, 0.0, 0.0, 0.0, 0.0, 0.0, 0.0, 0.0, 0.0, 0.0, 0.0, 0.0, 0.0])
_uv.active_render = True
_uv = me_button_grid_010.uv_layers.new(name='UVMap.001')
_uv.uv.foreach_set('vector', [0.0, 1.0, 0.0, 0.0, 1.0, 0.0, 1.0, 1.0, 0.0, 1.0, 0.0, 0.0, 1.0, 0.0, 1.0, 1.0, 0.6667, 0.3333, 0.6667, 0.0, 1.0, 0.0, 1.0, 0.3333, 0.0, 1.0, 0.0, 0.0, 1.0, 0.0, 1.0, 1.0, 0.0, 0.3333, 0.0, 0.0, 0.3333, 0.0, 0.3333, 0.3333, 0.0, 1.0, 0.0, 0.6667, 0.3333, 0.6667, 0.3333, 1.0, 0.6667, 1.0, 0.6667, 0.6667, 1.0, 0.6667, 1.0, 1.0])
me_button_grid_010.materials.append(mat_m_grid_button_001)
me_button_grid_010.use_remesh_preserve_volume = False
me_button_grid_010.use_remesh_preserve_attributes = False
me_button_grid_010.use_mirror_vertex_groups = False
me_button_grid_010.update()
me_button_grid_009 = bpy.data.meshes.new('button.grid.009')
me_button_grid_009.from_pydata([(0.09996, -1.1, 0.0), (1.1, -1.1, 0.0), (0.09996, -0.09993, 0.0), (1.1, -0.09993, 0.0), (0.1, 0.09996, 7.823e-08), (1.1, 0.09996, 1.118e-08), (0.1, 2.1, 7.823e-08), (1.1, 2.1, 1.118e-08), (-1.1, 0.09996, 7.823e-08), (-0.09999, 0.09996, 1.118e-08), (-1.1, 2.1, 7.823e-08), (-0.09999, 2.1, 1.118e-08), (-1.1, -1.1, 7.823e-08), (-0.09999, -1.1, 1.118e-08), (-1.1, -0.09999, -1.118e-08), (-0.09999, -0.09999, -7.823e-08)], [], [(2, 0, 1, 3), (6, 4, 5, 7), (10, 8, 9, 11), (14, 12, 13, 15)])
_uv = me_button_grid_009.uv_layers.new(name='UVMap')
_uv.uv.foreach_set('vector', [0.0, 0.0, 0.0, 0.0, 0.0, 0.0, 0.0, 0.0, 0.0, 0.0, 0.0, 0.0, 0.0, 0.0, 0.0, 0.0, 0.0, 0.0, 0.0, 0.0, 0.0, 0.0, 0.0, 0.0, 0.0, 0.0, 0.0, 0.0, 0.0, 0.0, 0.0, 0.0])
_uv.active_render = True
_uv = me_button_grid_009.uv_layers.new(name='UVMap.001')
_uv.uv.foreach_set('vector', [0.0, 1.0, 0.0, 0.0, 1.0, 0.0, 1.0, 1.0, 0.0, 1.0, 0.0, 0.0, 1.0, 0.0, 1.0, 1.0, 0.0, 1.0, 0.0, 0.0, 1.0, 0.0, 1.0, 1.0, 0.0, 1.0, 0.0, 0.0, 1.0, 0.0, 1.0, 1.0])
me_button_grid_009.materials.append(mat_m_grid_button_001)
me_button_grid_009.use_remesh_preserve_volume = False
me_button_grid_009.use_remesh_preserve_attributes = False
me_button_grid_009.use_mirror_vertex_groups = False
me_button_grid_009.update()
me_button_grid_008 = bpy.data.meshes.new('button.grid.008')
me_button_grid_008.from_pydata([(0.09996, -1.1, 0.0), (1.1, -1.1, 0.0), (0.09996, -0.09993, 0.0), (1.1, -0.09993, 0.0), (0.1, 0.09996, 7.823e-08), (1.1, 0.09996, 1.118e-08), (0.1, 1.1, -1.118e-08), (1.1, 1.1, -7.823e-08), (-1.1, 0.09996, 7.823e-08), (-0.09999, 0.09996, 1.118e-08), (-1.1, 1.1, -1.118e-08), (-0.09999, 1.1, -7.823e-08), (-1.1, -1.1, 7.823e-08), (-0.09999, -1.1, 1.118e-08), (-1.1, -0.09999, -1.118e-08), (-0.09999, -0.09999, -7.823e-08)], [], [(2, 0, 1, 3), (6, 4, 5, 7), (10, 8, 9, 11), (14, 12, 13, 15)])
_uv = me_button_grid_008.uv_layers.new(name='UVMap')
_uv.uv.foreach_set('vector', [0.0, 0.0, 0.0, 0.0, 0.0, 0.0, 0.0, 0.0, 0.0, 0.0, 0.0, 0.0, 0.0, 0.0, 0.0, 0.0, 0.0, 0.0, 0.0, 0.0, 0.0, 0.0, 0.0, 0.0, 0.0, 0.0, 0.0, 0.0, 0.0, 0.0, 0.0, 0.0])
_uv.active_render = True
_uv = me_button_grid_008.uv_layers.new(name='UVMap.001')
_uv.uv.foreach_set('vector', [0.0, 1.0, 0.0, 0.0, 1.0, 0.0, 1.0, 1.0, 0.0, 1.0, 0.0, 0.0, 1.0, 0.0, 1.0, 1.0, 0.0, 1.0, 0.0, 0.0, 1.0, 0.0, 1.0, 1.0, 0.0, 1.0, 0.0, 0.0, 1.0, 0.0, 1.0, 1.0])
me_button_grid_008.materials.append(mat_m_grid_button_001)
me_button_grid_008.use_remesh_preserve_volume = False
me_button_grid_008.use_remesh_preserve_attributes = False
me_button_grid_008.use_mirror_vertex_groups = False
me_button_grid_008.update()
me_button_grid_007 = bpy.data.meshes.new('button.grid.007')
me_button_grid_007.from_pydata([(0.09996, -1.1, 0.0), (1.1, -1.1, 0.0), (0.09996, -0.09993, 0.0), (1.1, -0.09993, 0.0), (0.1, 0.09996, 7.823e-08), (1.1, 0.09996, 1.118e-08), (0.1, 1.1, -1.118e-08), (1.1, 1.1, -7.823e-08), (-2.1, 0.09996, 1.676e-07), (-0.09999, 0.09996, 1.118e-08), (-2.1, 1.1, 7.823e-08), (-0.09999, 1.1, -7.823e-08), (-2.1, -1.1, 1.676e-07), (-0.09999, -1.1, 1.118e-08), (-2.1, -0.09999, 7.823e-08), (-0.09999, -0.09999, -7.823e-08)], [], [(2, 0, 1, 3), (6, 4, 5, 7), (10, 8, 9, 11), (14, 12, 13, 15)])
_uv = me_button_grid_007.uv_layers.new(name='UVMap')
_uv.uv.foreach_set('vector', [0.0, 0.0, 0.0, 0.0, 0.0, 0.0, 0.0, 0.0, 0.0, 0.0, 0.0, 0.0, 0.0, 0.0, 0.0, 0.0, 0.0, 0.0, 0.0, 0.0, 0.0, 0.0, 0.0, 0.0, 0.0, 0.0, 0.0, 0.0, 0.0, 0.0, 0.0, 0.0])
_uv.active_render = True
_uv = me_button_grid_007.uv_layers.new(name='UVMap.001')
_uv.uv.foreach_set('vector', [0.0, 1.0, 0.0, 0.0, 1.0, 0.0, 1.0, 1.0, 0.0, 1.0, 0.0, 0.0, 1.0, 0.0, 1.0, 1.0, 0.0, 1.0, 0.0, 0.0, 1.0, 0.0, 1.0, 1.0, 0.0, 1.0, 0.0, 0.0, 1.0, 0.0, 1.0, 1.0])
me_button_grid_007.materials.append(mat_m_grid_button_001)
me_button_grid_007.use_remesh_preserve_volume = False
me_button_grid_007.use_remesh_preserve_attributes = False
me_button_grid_007.use_mirror_vertex_groups = False
me_button_grid_007.update()
me_button_placeholder_background_014 = bpy.data.meshes.new('button.placeholder.background.014')
me_button_placeholder_background_014.from_pydata([(-1.5, -1.5, -1.5), (-1.5, -1.5, 1.5), (-1.5, 1.5, -1.5), (-1.5, 1.5, 1.5), (1.5, -1.5, -1.5), (1.5, 1.5, -1.5), (1.5, 1.5, 1.5)], [], [(1, 3, 2, 0), (3, 6, 5, 2), (0, 2, 5, 4)])
me_button_placeholder_background_014.materials.append(mat_m_button_placeholder_001)
me_button_placeholder_background_014.use_remesh_preserve_volume = False
me_button_placeholder_background_014.use_remesh_preserve_attributes = False
me_button_placeholder_background_014.use_mirror_vertex_groups = False
me_button_placeholder_background_014.update()
me_button_placeholder_background_013 = bpy.data.meshes.new('button.placeholder.background.013')
me_button_placeholder_background_013.from_pydata([(-1.5, -1.5, -1.5), (-1.5, -1.5, 1.5), (-1.5, 1.5, -1.5), (-1.5, 1.5, 1.5), (1.5, -1.5, -1.5), (1.5, 1.5, -1.5), (1.5, 1.5, 1.5)], [], [(1, 3, 2, 0), (3, 6, 5, 2), (0, 2, 5, 4)])
me_button_placeholder_background_013.materials.append(mat_m_button_placeholder_001)
me_button_placeholder_background_013.use_remesh_preserve_volume = False
me_button_placeholder_background_013.use_remesh_preserve_attributes = False
me_button_placeholder_background_013.use_mirror_vertex_groups = False
me_button_placeholder_background_013.update()
me_button_placeholder_011 = bpy.data.meshes.new('button.placeholder.011')
me_button_placeholder_011.from_pydata([(-1.5, -1.5, -1.5), (-1.5, -1.5, 1.5), (-1.5, 1.5, -1.5), (-1.5, 1.5, 1.5), (1.5, -1.5, -1.5), (1.5, -1.5, 1.5), (1.5, 1.5, -1.5), (1.5, 1.5, 1.5)], [], [(1, 3, 2, 0), (3, 7, 6, 2), (7, 5, 4, 6), (5, 1, 0, 4), (0, 2, 6, 4), (5, 7, 3, 1)])
me_button_placeholder_011.materials.append(mat_m_placeholder_001)
me_button_placeholder_011.use_remesh_preserve_volume = False
me_button_placeholder_011.use_remesh_preserve_attributes = False
me_button_placeholder_011.use_mirror_vertex_groups = False
me_button_placeholder_011.update()
me_button_placeholder_010 = bpy.data.meshes.new('button.placeholder.010')
me_button_placeholder_010.from_pydata([(-1.5, -1.5, -1.5), (-1.5, -1.5, 1.5), (-1.5, 1.5, -1.5), (-1.5, 1.5, 1.5), (1.5, -1.5, -1.5), (1.5, -1.5, 1.5), (1.5, 1.5, -1.5), (1.5, 1.5, 1.5)], [], [(1, 3, 2, 0), (3, 7, 6, 2), (7, 5, 4, 6), (5, 1, 0, 4), (0, 2, 6, 4), (5, 7, 3, 1)])
me_button_placeholder_010.materials.append(mat_m_placeholder_001)
me_button_placeholder_010.use_remesh_preserve_volume = False
me_button_placeholder_010.use_remesh_preserve_attributes = False
me_button_placeholder_010.use_mirror_vertex_groups = False
me_button_placeholder_010.update()
me_button_placeholder_003 = bpy.data.meshes.new('button.placeholder.003')
me_button_placeholder_003.from_pydata([(-1.5, -1.5, -1.5), (-1.5, -1.5, 1.5), (-1.5, 1.5, -1.5), (-1.5, 1.5, 1.5), (1.5, -1.5, -1.5), (1.5, -1.5, 1.5), (1.5, 1.5, -1.5), (1.5, 1.5, 1.5)], [], [(1, 3, 2, 0), (3, 7, 6, 2), (7, 5, 4, 6), (5, 1, 0, 4), (0, 2, 6, 4), (5, 7, 3, 1)])
me_button_placeholder_003.materials.append(mat_m_placeholder_001)
me_button_placeholder_003.use_remesh_preserve_volume = False
me_button_placeholder_003.use_remesh_preserve_attributes = False
me_button_placeholder_003.use_mirror_vertex_groups = False
me_button_placeholder_003.update()
me_button_placeholder_009 = bpy.data.meshes.new('button.placeholder.009')
me_button_placeholder_009.from_pydata([(-1.5, -1.5, -1.5), (-1.5, -1.5, 1.5), (-1.5, 1.5, -1.5), (-1.5, 1.5, 1.5), (1.5, -1.5, -1.5), (1.5, -1.5, 1.5), (1.5, 1.5, -1.5), (1.5, 1.5, 1.5)], [], [(1, 3, 2, 0), (3, 7, 6, 2), (7, 5, 4, 6), (5, 1, 0, 4), (0, 2, 6, 4), (5, 7, 3, 1)])
me_button_placeholder_009.materials.append(mat_m_placeholder_001)
me_button_placeholder_009.use_remesh_preserve_volume = False
me_button_placeholder_009.use_remesh_preserve_attributes = False
me_button_placeholder_009.use_mirror_vertex_groups = False
me_button_placeholder_009.update()
me_button_placeholder_008 = bpy.data.meshes.new('button.placeholder.008')
me_button_placeholder_008.from_pydata([(-1.5, -1.5, -1.5), (-1.5, -1.5, 1.5), (-1.5, 1.5, -1.5), (-1.5, 1.5, 1.5), (1.5, -1.5, -1.5), (1.5, -1.5, 1.5), (1.5, 1.5, -1.5), (1.5, 1.5, 1.5)], [], [(1, 3, 2, 0), (3, 7, 6, 2), (7, 5, 4, 6), (5, 1, 0, 4), (0, 2, 6, 4), (5, 7, 3, 1)])
me_button_placeholder_008.materials.append(mat_m_placeholder_001)
me_button_placeholder_008.use_remesh_preserve_volume = False
me_button_placeholder_008.use_remesh_preserve_attributes = False
me_button_placeholder_008.use_mirror_vertex_groups = False
me_button_placeholder_008.update()
me_button_placeholder_007 = bpy.data.meshes.new('button.placeholder.007')
me_button_placeholder_007.from_pydata([(-1.5, -1.5, -1.5), (-1.5, -1.5, 1.5), (-1.5, 1.5, -1.5), (-1.5, 1.5, 1.5), (1.5, -1.5, -1.5), (1.5, -1.5, 1.5), (1.5, 1.5, -1.5), (1.5, 1.5, 1.5)], [], [(1, 3, 2, 0), (3, 7, 6, 2), (7, 5, 4, 6), (5, 1, 0, 4), (0, 2, 6, 4), (5, 7, 3, 1)])
me_button_placeholder_007.materials.append(mat_m_placeholder_001)
me_button_placeholder_007.use_remesh_preserve_volume = False
me_button_placeholder_007.use_remesh_preserve_attributes = False
me_button_placeholder_007.use_mirror_vertex_groups = False
me_button_placeholder_007.update()
me_button_placeholder_006 = bpy.data.meshes.new('button.placeholder.006')
me_button_placeholder_006.from_pydata([(-1.5, -1.5, -1.5), (-1.5, -1.5, 1.5), (-1.5, 1.5, -1.5), (-1.5, 1.5, 1.5), (1.5, -1.5, -1.5), (1.5, -1.5, 1.5), (1.5, 1.5, -1.5), (1.5, 1.5, 1.5)], [], [(1, 3, 2, 0), (3, 7, 6, 2), (7, 5, 4, 6), (5, 1, 0, 4), (0, 2, 6, 4), (5, 7, 3, 1)])
me_button_placeholder_006.materials.append(mat_m_placeholder_001)
me_button_placeholder_006.use_remesh_preserve_volume = False
me_button_placeholder_006.use_remesh_preserve_attributes = False
me_button_placeholder_006.use_mirror_vertex_groups = False
me_button_placeholder_006.update()
me_button_placeholder_005 = bpy.data.meshes.new('button.placeholder.005')
me_button_placeholder_005.from_pydata([(-1.5, -1.5, -1.5), (-1.5, -1.5, 1.5), (-1.5, 1.5, -1.5), (-1.5, 1.5, 1.5), (1.5, -1.5, -1.5), (1.5, -1.5, 1.5), (1.5, 1.5, -1.5), (1.5, 1.5, 1.5)], [], [(1, 3, 2, 0), (3, 7, 6, 2), (7, 5, 4, 6), (5, 1, 0, 4), (0, 2, 6, 4), (5, 7, 3, 1)])
me_button_placeholder_005.materials.append(mat_m_placeholder_001)
me_button_placeholder_005.use_remesh_preserve_volume = False
me_button_placeholder_005.use_remesh_preserve_attributes = False
me_button_placeholder_005.use_mirror_vertex_groups = False
me_button_placeholder_005.update()
me_button_placeholder_004 = bpy.data.meshes.new('button.placeholder.004')
me_button_placeholder_004.from_pydata([(-1.5, -1.5, -1.5), (-1.5, -1.5, 1.5), (-1.5, 1.5, -1.5), (-1.5, 1.5, 1.5), (1.5, -1.5, -1.5), (1.5, -1.5, 1.5), (1.5, 1.5, -1.5), (1.5, 1.5, 1.5)], [], [(1, 3, 2, 0), (3, 7, 6, 2), (7, 5, 4, 6), (5, 1, 0, 4), (0, 2, 6, 4), (5, 7, 3, 1)])
me_button_placeholder_004.materials.append(mat_m_placeholder_001)
me_button_placeholder_004.use_remesh_preserve_volume = False
me_button_placeholder_004.use_remesh_preserve_attributes = False
me_button_placeholder_004.use_mirror_vertex_groups = False
me_button_placeholder_004.update()
me_button_placeholder_background_009 = bpy.data.meshes.new('button.placeholder.background.009')
me_button_placeholder_background_009.from_pydata([(-1.5, -1.5, -1.5), (-1.5, -1.5, 1.5), (-1.5, 1.5, -1.5), (-1.5, 1.5, 1.5), (1.5, -1.5, -1.5), (1.5, 1.5, -1.5), (1.5, 1.5, 1.5)], [], [(1, 3, 2, 0), (3, 6, 5, 2), (0, 2, 5, 4)])
me_button_placeholder_background_009.materials.append(mat_m_button_placeholder_001)
me_button_placeholder_background_009.use_remesh_preserve_volume = False
me_button_placeholder_background_009.use_remesh_preserve_attributes = False
me_button_placeholder_background_009.use_mirror_vertex_groups = False
me_button_placeholder_background_009.update()
me_button_placeholder_background_008 = bpy.data.meshes.new('button.placeholder.background.008')
me_button_placeholder_background_008.from_pydata([(-1.5, -1.5, -1.5), (-1.5, -1.5, 1.5), (-1.5, 1.5, -1.5), (-1.5, 1.5, 1.5), (1.5, -1.5, -1.5), (1.5, 1.5, -1.5), (1.5, 1.5, 1.5)], [], [(1, 3, 2, 0), (3, 6, 5, 2), (0, 2, 5, 4)])
me_button_placeholder_background_008.materials.append(mat_m_button_placeholder_001)
me_button_placeholder_background_008.use_remesh_preserve_volume = False
me_button_placeholder_background_008.use_remesh_preserve_attributes = False
me_button_placeholder_background_008.use_mirror_vertex_groups = False
me_button_placeholder_background_008.update()
me_button_placeholder_background_007 = bpy.data.meshes.new('button.placeholder.background.007')
me_button_placeholder_background_007.from_pydata([(-1.5, -1.5, -1.5), (-1.5, -1.5, 1.5), (-1.5, 1.5, -1.5), (-1.5, 1.5, 1.5), (1.5, -1.5, -1.5), (1.5, 1.5, -1.5), (1.5, 1.5, 1.5)], [], [(1, 3, 2, 0), (3, 6, 5, 2), (0, 2, 5, 4)])
me_button_placeholder_background_007.materials.append(mat_m_button_placeholder_001)
me_button_placeholder_background_007.use_remesh_preserve_volume = False
me_button_placeholder_background_007.use_remesh_preserve_attributes = False
me_button_placeholder_background_007.use_mirror_vertex_groups = False
me_button_placeholder_background_007.update()
me_button_placeholder_background_006 = bpy.data.meshes.new('button.placeholder.background.006')
me_button_placeholder_background_006.from_pydata([(-1.5, -1.5, -1.5), (-1.5, -1.5, 1.5), (-1.5, 1.5, -1.5), (-1.5, 1.5, 1.5), (1.5, -1.5, -1.5), (1.5, 1.5, -1.5), (1.5, 1.5, 1.5)], [], [(1, 3, 2, 0), (3, 6, 5, 2), (0, 2, 5, 4)])
me_button_placeholder_background_006.materials.append(mat_m_button_placeholder_001)
me_button_placeholder_background_006.use_remesh_preserve_volume = False
me_button_placeholder_background_006.use_remesh_preserve_attributes = False
me_button_placeholder_background_006.use_mirror_vertex_groups = False
me_button_placeholder_background_006.update()
me_button_placeholder_background_005 = bpy.data.meshes.new('button.placeholder.background.005')
me_button_placeholder_background_005.from_pydata([(-1.5, -1.5, -1.5), (-1.5, -1.5, 1.5), (-1.5, 1.5, -1.5), (-1.5, 1.5, 1.5), (1.5, -1.5, -1.5), (1.5, 1.5, -1.5), (1.5, 1.5, 1.5)], [], [(1, 3, 2, 0), (3, 6, 5, 2), (0, 2, 5, 4)])
me_button_placeholder_background_005.materials.append(mat_m_button_placeholder_001)
me_button_placeholder_background_005.use_remesh_preserve_volume = False
me_button_placeholder_background_005.use_remesh_preserve_attributes = False
me_button_placeholder_background_005.use_mirror_vertex_groups = False
me_button_placeholder_background_005.update()
me_button_placeholder_background_004 = bpy.data.meshes.new('button.placeholder.background.004')
me_button_placeholder_background_004.from_pydata([(-1.5, -1.5, -1.5), (-1.5, -1.5, 1.5), (-1.5, 1.5, -1.5), (-1.5, 1.5, 1.5), (1.5, -1.5, -1.5), (1.5, 1.5, -1.5), (1.5, 1.5, 1.5)], [], [(1, 3, 2, 0), (3, 6, 5, 2), (0, 2, 5, 4)])
me_button_placeholder_background_004.materials.append(mat_m_button_placeholder_001)
me_button_placeholder_background_004.use_remesh_preserve_volume = False
me_button_placeholder_background_004.use_remesh_preserve_attributes = False
me_button_placeholder_background_004.use_mirror_vertex_groups = False
me_button_placeholder_background_004.update()
me_button_placeholder_background_003 = bpy.data.meshes.new('button.placeholder.background.003')
me_button_placeholder_background_003.from_pydata([(-1.5, -1.5, -1.5), (-1.5, -1.5, 1.5), (-1.5, 1.5, -1.5), (-1.5, 1.5, 1.5), (1.5, -1.5, -1.5), (1.5, 1.5, -1.5), (1.5, 1.5, 1.5)], [], [(1, 3, 2, 0), (3, 6, 5, 2), (0, 2, 5, 4)])
me_button_placeholder_background_003.materials.append(mat_m_button_placeholder_001)
me_button_placeholder_background_003.use_remesh_preserve_volume = False
me_button_placeholder_background_003.use_remesh_preserve_attributes = False
me_button_placeholder_background_003.use_mirror_vertex_groups = False
me_button_placeholder_background_003.update()
me_button_placeholder_background_002 = bpy.data.meshes.new('button.placeholder.background.002')
me_button_placeholder_background_002.from_pydata([(-1.5, -1.5, -1.5), (-1.5, -1.5, 1.5), (-1.5, 1.5, -1.5), (-1.5, 1.5, 1.5), (1.5, -1.5, -1.5), (1.5, 1.5, -1.5), (1.5, 1.5, 1.5)], [], [(1, 3, 2, 0), (3, 6, 5, 2), (0, 2, 5, 4)])
me_button_placeholder_background_002.materials.append(mat_m_button_placeholder_001)
me_button_placeholder_background_002.use_remesh_preserve_volume = False
me_button_placeholder_background_002.use_remesh_preserve_attributes = False
me_button_placeholder_background_002.use_mirror_vertex_groups = False
me_button_placeholder_background_002.update()
me_button_placeholder_background_001 = bpy.data.meshes.new('button.placeholder.background.001')
me_button_placeholder_background_001.from_pydata([(-1.5, -1.5, -1.5), (-1.5, -1.5, 1.5), (-1.5, 1.5, -1.5), (-1.5, 1.5, 1.5), (1.5, -1.5, -1.5), (1.5, 1.5, -1.5), (1.5, 1.5, 1.5)], [], [(1, 3, 2, 0), (3, 6, 5, 2), (0, 2, 5, 4)])
me_button_placeholder_background_001.materials.append(mat_m_button_placeholder_001)
me_button_placeholder_background_001.use_remesh_preserve_volume = False
me_button_placeholder_background_001.use_remesh_preserve_attributes = False
me_button_placeholder_background_001.use_mirror_vertex_groups = False
me_button_placeholder_background_001.update()
me_button_placeholder_background_000 = bpy.data.meshes.new('button.placeholder.background.000')
me_button_placeholder_background_000.from_pydata([(-1.5, -1.5, -1.5), (-1.5, -1.5, 1.5), (-1.5, 1.5, -1.5), (-1.5, 1.5, 1.5), (1.5, -1.5, -1.5), (1.5, 1.5, -1.5), (1.5, 1.5, 1.5)], [], [(1, 3, 2, 0), (3, 6, 5, 2), (0, 2, 5, 4)])
me_button_placeholder_background_000.materials.append(mat_m_button_placeholder_001)
me_button_placeholder_background_000.use_remesh_preserve_volume = False
me_button_placeholder_background_000.use_remesh_preserve_attributes = False
me_button_placeholder_background_000.use_mirror_vertex_groups = False
me_button_placeholder_background_000.update()
me_button_placeholder_000 = bpy.data.meshes.new('button.placeholder.000')
me_button_placeholder_000.from_pydata([(-1.5, -1.5, -1.5), (-1.5, -1.5, 1.5), (-1.5, 1.5, -1.5), (-1.5, 1.5, 1.5), (1.5, -1.5, -1.5), (1.5, -1.5, 1.5), (1.5, 1.5, -1.5), (1.5, 1.5, 1.5)], [], [(1, 3, 2, 0), (3, 7, 6, 2), (7, 5, 4, 6), (5, 1, 0, 4), (0, 2, 6, 4), (5, 7, 3, 1)])
me_button_placeholder_000.materials.append(mat_m_placeholder_001)
me_button_placeholder_000.use_remesh_preserve_volume = False
me_button_placeholder_000.use_remesh_preserve_attributes = False
me_button_placeholder_000.use_mirror_vertex_groups = False
me_button_placeholder_000.update()
me_button_placeholder_001 = bpy.data.meshes.new('button.placeholder.001')
me_button_placeholder_001.from_pydata([(-1.5, -1.5, -1.5), (-1.5, -1.5, 1.5), (-1.5, 1.5, -1.5), (-1.5, 1.5, 1.5), (1.5, -1.5, -1.5), (1.5, -1.5, 1.5), (1.5, 1.5, -1.5), (1.5, 1.5, 1.5)], [], [(1, 3, 2, 0), (3, 7, 6, 2), (7, 5, 4, 6), (5, 1, 0, 4), (0, 2, 6, 4), (5, 7, 3, 1)])
me_button_placeholder_001.materials.append(mat_m_placeholder_001)
me_button_placeholder_001.use_remesh_preserve_volume = False
me_button_placeholder_001.use_remesh_preserve_attributes = False
me_button_placeholder_001.use_mirror_vertex_groups = False
me_button_placeholder_001.update()
me_button_placeholder_002 = bpy.data.meshes.new('button.placeholder.002')
me_button_placeholder_002.from_pydata([(-1.5, -1.5, -1.5), (-1.5, -1.5, 1.5), (-1.5, 1.5, -1.5), (-1.5, 1.5, 1.5), (1.5, -1.5, -1.5), (1.5, -1.5, 1.5), (1.5, 1.5, -1.5), (1.5, 1.5, 1.5)], [], [(1, 3, 2, 0), (3, 7, 6, 2), (7, 5, 4, 6), (5, 1, 0, 4), (0, 2, 6, 4), (5, 7, 3, 1)])
me_button_placeholder_002.materials.append(mat_m_placeholder_001)
me_button_placeholder_002.use_remesh_preserve_volume = False
me_button_placeholder_002.use_remesh_preserve_attributes = False
me_button_placeholder_002.use_mirror_vertex_groups = False
me_button_placeholder_002.update()
me_plane_background_000 = bpy.data.meshes.new('plane.background.000')
me_plane_background_000.from_pydata([(-8.0, -4.5, 0.0), (8.0, -4.5, 0.0), (-8.0, 4.5, 0.0), (8.0, 4.5, 0.0)], [], [(0, 1, 3, 2)])
me_plane_background_000.materials.append(mat_m_background_001)
me_plane_background_000.use_remesh_preserve_volume = False
me_plane_background_000.use_remesh_preserve_attributes = False
me_plane_background_000.use_mirror_vertex_groups = False
me_plane_background_000.update()
me_rotating_cube_000 = bpy.data.meshes.new('rotating_cube.000')
me_rotating_cube_000.from_pydata([(-1.0, -1.0, -1.0), (-1.0, -1.0, 1.0), (-1.0, 1.0, -1.0), (-1.0, 1.0, 1.0), (1.0, -1.0, -1.0), (1.0, -1.0, 1.0), (1.0, 1.0, -1.0), (1.0, 1.0, 1.0)], [], [(1, 3, 2, 0), (3, 7, 6, 2), (7, 5, 4, 6), (5, 1, 0, 4), (0, 2, 6, 4), (5, 7, 3, 1)])
me_rotating_cube_000.materials.append(mat_material_007)
me_rotating_cube_000.use_remesh_preserve_volume = False
me_rotating_cube_000.use_remesh_preserve_attributes = False
me_rotating_cube_000.use_mirror_vertex_groups = False
me_rotating_cube_000.update()
me_bounding_box = bpy.data.meshes.new('bounding_box')
me_bounding_box.from_pydata([(-0.5, -0.5, -0.5), (-0.5, -0.5, 0.5), (-0.5, 0.5, -0.5), (-0.5, 0.5, 0.5), (0.5, -0.5, -0.5), (0.5, -0.5, 0.5), (0.5, 0.5, -0.5), (0.5, 0.5, 0.5)], [], [(0, 1, 3, 2), (2, 3, 7, 6), (6, 7, 5, 4), (4, 5, 1, 0), (2, 6, 4, 0), (7, 3, 1, 5)])
me_bounding_box.materials.append(mat_m_bounding_box_001)
me_bounding_box.use_remesh_preserve_volume = False
me_bounding_box.use_remesh_preserve_attributes = False
me_bounding_box.use_mirror_vertex_groups = False
me_bounding_box.update()
me_grid_331 = bpy.data.meshes.new('grid.331')
me_grid_331.from_pydata([(1.5, -1.5, -0.5), (1.5, -1.5, 0.5), (1.5, 1.5, -0.5), (1.5, 1.5, 0.5), (-1.5, -1.5, -0.5), (-1.5, -1.5, 0.5), (-1.5, 1.5, -0.5), (-1.5, 1.5, 0.5)], [], [(1, 0, 2, 3), (3, 2, 6, 7), (7, 6, 4, 5), (5, 4, 0, 1), (0, 4, 6, 2), (5, 1, 3, 7)])
_uv = me_grid_331.uv_layers.new(name='UVMap')
_uv.uv.foreach_set('vector', [0.0, 0.0, 0.0, 0.0, 0.0, 0.0, 0.0, 0.0, 0.0, 0.0, 0.0, 0.0, 0.0, 0.0, 0.0, 0.0, 0.0, 0.0, 0.0, 0.0, 0.0, 0.0, 0.0, 0.0, 0.0, 0.0, 0.0, 0.0, 0.0, 0.0, 0.0, 0.0, 0.0, 0.0, 0.0, 0.0, 0.0, 0.0, 0.0, 0.0, 0.0, 0.0, 0.0, 0.0, 0.0, 0.0, 0.0, 0.0])
_uv.active_render = True
_uv = me_grid_331.uv_layers.new(name='UVMap.001')
_uv.uv.foreach_set('vector', [0.0, 0.0, 0.0, 0.0, 0.0, 0.0, 0.0, 0.0, 0.0, 0.0, 0.0, 0.0, 0.0, 0.0, 0.0, 0.0, 0.0, 0.0, 0.0, 0.0, 0.0, 0.0, 0.0, 0.0, 0.0, 0.0, 0.0, 0.0, 0.0, 0.0, 0.0, 0.0, 0.0, 0.0, 0.0, 0.0, 0.0, 0.0, 0.0, 0.0, 1.0, 1.0, 0.0, 1.0, 0.0, 2.98e-08, 1.0, 5.96e-08])
me_grid_331.materials.append(mat_material_002)
me_grid_331.use_remesh_preserve_volume = False
me_grid_331.use_remesh_preserve_attributes = False
me_grid_331.use_mirror_vertex_groups = False
me_grid_331.update()
me_grid_000 = bpy.data.meshes.new('grid.000')
me_grid_000.from_pydata([(-0.5, -0.5, -0.5), (-0.5, -0.5, 0.5), (0.5, -0.5, -0.5), (0.5, -0.5, 0.5), (-0.5, 0.5, -0.5), (-0.5, 0.5, 0.5), (0.5, 0.5, -0.5), (0.5, 0.5, 0.5)], [], [(1, 0, 2, 3), (3, 2, 6, 7), (7, 6, 4, 5), (5, 4, 0, 1), (0, 4, 6, 2), (5, 1, 3, 7)])
_uv = me_grid_000.uv_layers.new(name='UVMap')
_uv.uv.foreach_set('vector', [0.0, 0.0, 0.0, 0.0, 0.0, 0.0, 0.0, 0.0, 0.0, 0.0, 0.0, 0.0, 0.0, 0.0, 0.0, 0.0, 0.0, 0.0, 0.0, 0.0, 0.0, 0.0, 0.0, 0.0, 0.0, 0.0, 0.0, 0.0, 0.0, 0.0, 0.0, 0.0, 0.0, 0.0, 0.0, 0.0, 0.0, 0.0, 0.0, 0.0, 0.0, 0.0, 0.0, 0.0, 0.0, 0.0, 0.0, 0.0])
_uv.active_render = True
_uv = me_grid_000.uv_layers.new(name='UVMap.001')
_uv.uv.foreach_set('vector', [0.0, 0.0, 0.0, 0.0, 0.0, 0.0, 0.0, 0.0, 0.0, 0.0, 0.0, 0.0, 0.0, 0.0, 0.0, 0.0, 0.0, 0.0, 0.0, 0.0, 0.0, 0.0, 0.0, 0.0, 0.0, 0.0, 0.0, 0.0, 0.0, 0.0, 0.0, 0.0, 0.0, 0.0, 0.0, 0.0, 0.0, 0.0, 0.0, 0.0, 0.0, 1.0, 0.0, 0.0, 1.0, 0.0, 1.0, 1.0])
me_grid_000.materials.append(mat_m_grid_000)
me_grid_000.use_remesh_preserve_volume = False
me_grid_000.use_remesh_preserve_attributes = False
me_grid_000.use_mirror_vertex_groups = False
me_grid_000.update()
me_grid_211 = bpy.data.meshes.new('grid.211')
me_grid_211.from_pydata([(-1.0, -0.5, -0.5), (-1.0, -0.5, 0.5), (1.0, -0.5, -0.5), (1.0, -0.5, 0.5), (-1.0, 0.5, -0.5), (-1.0, 0.5, 0.5), (1.0, 0.5, -0.5), (1.0, 0.5, 0.5)], [], [(1, 0, 2, 3), (3, 2, 6, 7), (7, 6, 4, 5), (5, 4, 0, 1), (0, 4, 6, 2), (5, 1, 3, 7)])
_uv = me_grid_211.uv_layers.new(name='UVMap')
_uv.uv.foreach_set('vector', [0.0, 0.0, 0.0, 0.0, 0.0, 0.0, 0.0, 0.0, 0.0, 0.0, 0.0, 0.0, 0.0, 0.0, 0.0, 0.0, 0.0, 0.0, 0.0, 0.0, 0.0, 0.0, 0.0, 0.0, 0.0, 0.0, 0.0, 0.0, 0.0, 0.0, 0.0, 0.0, 0.0, 0.0, 0.0, 0.0, 0.0, 0.0, 0.0, 0.0, 0.0, 0.0, 0.0, 0.0, 0.0, 0.0, 0.0, 0.0])
_uv.active_render = True
_uv = me_grid_211.uv_layers.new(name='UVMap.001')
_uv.uv.foreach_set('vector', [0.3291, 0.0, 0.0, 0.0, 0.0, 0.0, 0.0, 0.0, 0.0, 0.0, 0.0, 0.0, 0.0, 0.0, 0.0, 0.0, 0.0, 0.0, 0.0, 0.0, 0.0, 0.0, 0.0, 0.0, 0.0, 0.0, 0.0, 0.0, 0.0, 0.0, 0.3291, 0.0, 0.0, 0.0, 0.0, 0.0, 0.0, 0.0, 0.0, 0.0, 0.0, 1.0, 0.0, 0.0, 1.0, 0.0, 1.0, 1.0])
me_grid_211.materials.append(mat_m_grid_2x1)
me_grid_211.use_remesh_preserve_volume = False
me_grid_211.use_remesh_preserve_attributes = False
me_grid_211.use_mirror_vertex_groups = False
me_grid_211.update()
me_grid_121 = bpy.data.meshes.new('grid.121')
me_grid_121.from_pydata([(0.5, -1.0, -0.5), (0.5, -1.0, 0.5), (0.5, 1.0, -0.5), (0.5, 1.0, 0.5), (-0.5, -1.0, -0.5), (-0.5, -1.0, 0.5), (-0.5, 1.0, -0.5), (-0.5, 1.0, 0.5)], [], [(1, 0, 2, 3), (3, 2, 6, 7), (7, 6, 4, 5), (5, 4, 0, 1), (0, 4, 6, 2), (5, 1, 3, 7)])
_uv = me_grid_121.uv_layers.new(name='UVMap')
_uv.uv.foreach_set('vector', [0.0, 0.0, 0.0, 0.0, 0.0, 0.0, 0.0, 0.0, 0.0, 0.0, 0.0, 0.0, 0.0, 0.0, 0.0, 0.0, 0.0, 0.0, 0.0, 0.0, 0.0, 0.0, 0.0, 0.0, 0.0, 0.0, 0.0, 0.0, 0.0, 0.0, 0.0, 0.0, 0.0, 0.0, 0.0, 0.0, 0.0, 0.0, 0.0, 0.0, 0.0, 0.0, 0.0, 0.0, 0.0, 0.0, 0.0, 0.0])
_uv.active_render = True
_uv = me_grid_121.uv_layers.new(name='UVMap.001')
_uv.uv.foreach_set('vector', [0.0, 0.0, 0.0, 0.0, 0.0, 0.0, 0.0, 0.0, 0.0, 0.0, 0.0, 0.0, 0.0, 0.0, 0.0, 0.0, 0.0, 0.0, 0.0, 0.0, 0.0, 0.0, 0.0, 0.0, 0.0, 0.0, 0.0, 0.0, 0.0, 0.0, 0.0, 0.0, 0.0, 0.0, 0.0, 0.0, 0.0, 0.0, 0.0, 0.0, 1.0, 1.0, 0.0, 1.0, 0.0, 2.98e-08, 1.0, 5.96e-08])
me_grid_121.materials.append(mat_material_006)
me_grid_121.use_remesh_preserve_volume = False
me_grid_121.use_remesh_preserve_attributes = False
me_grid_121.use_mirror_vertex_groups = False
me_grid_121.update()
me_grid_111 = bpy.data.meshes.new('grid.111')
me_grid_111.from_pydata([(-0.5, -0.5, -0.5), (-0.5, -0.5, 0.5), (0.5, -0.5, -0.5), (0.5, -0.5, 0.5), (-0.5, 0.5, -0.5), (-0.5, 0.5, 0.5), (0.5, 0.5, -0.5), (0.5, 0.5, 0.5)], [], [(1, 0, 2, 3), (3, 2, 6, 7), (7, 6, 4, 5), (5, 4, 0, 1), (0, 4, 6, 2), (5, 1, 3, 7)])
_uv = me_grid_111.uv_layers.new(name='UVMap')
_uv.uv.foreach_set('vector', [0.0, 0.0, 0.0, 0.0, 0.0, 0.0, 0.0, 0.0, 0.0, 0.0, 0.0, 0.0, 0.0, 0.0, 0.0, 0.0, 0.0, 0.0, 0.0, 0.0, 0.0, 0.0, 0.0, 0.0, 0.0, 0.0, 0.0, 0.0, 0.0, 0.0, 0.0, 0.0, 0.0, 0.0, 0.0, 0.0, 0.0, 0.0, 0.0, 0.0, 0.0, 0.0, 0.0, 0.0, 0.0, 0.0, 0.0, 0.0])
_uv.active_render = True
_uv = me_grid_111.uv_layers.new(name='UVMap.001')
_uv.uv.foreach_set('vector', [0.0, 0.0, 0.0, 0.0, 0.0, 0.0, 0.0, 0.0, 0.0, 0.0, 0.0, 0.0, 0.0, 0.0, 0.0, 0.0, 0.0, 0.0, 0.0, 0.0, 0.0, 0.0, 0.0, 0.0, 0.0, 0.0, 0.0, 0.0, 0.0, 0.0, 0.0, 0.0, 0.0, 0.0, 0.0, 0.0, 0.0, 0.0, 0.0, 0.0, 0.0, 1.0, 0.0, 0.0, 1.0, 0.0, 1.0, 1.0])
me_grid_111.materials.append(mat_m_grid_1x1)
me_grid_111.use_remesh_preserve_volume = False
me_grid_111.use_remesh_preserve_attributes = False
me_grid_111.use_mirror_vertex_groups = False
me_grid_111.update()
me_button_placeholder_default = bpy.data.meshes.new('button.placeholder.default')
me_button_placeholder_default.from_pydata([(-1.5, -1.5, -1.5), (-1.5, -1.5, 1.5), (-1.5, 1.5, -1.5), (-1.5, 1.5, 1.5), (1.5, -1.5, -1.5), (1.5, -1.5, 1.5), (1.5, 1.5, -1.5), (1.5, 1.5, 1.5)], [], [(1, 3, 2, 0), (3, 7, 6, 2), (7, 5, 4, 6), (5, 1, 0, 4), (0, 2, 6, 4), (5, 7, 3, 1)])
me_button_placeholder_default.materials.append(mat_material_001)
me_button_placeholder_default.use_remesh_preserve_volume = False
me_button_placeholder_default.use_remesh_preserve_attributes = False
me_button_placeholder_default.use_mirror_vertex_groups = False
me_button_placeholder_default.update()

# ---- objects
ob_message_listener = bpy.data.objects.new('message_listener', None)
ob_light_point_003 = bpy.data.objects.new('light.point.003', light_light_point_003)
ob_light_point_002 = bpy.data.objects.new('light.point.002', light_light_point_002)
ob_light_point_001 = bpy.data.objects.new('light.point.001', light_light_point_001)
ob_light_sun_001 = bpy.data.objects.new('light.sun.001', light_light_sun_001)
ob_ghost = bpy.data.objects.new('ghost', None)
ob_preview = bpy.data.objects.new('preview', me_preview)
ob_camera_main = bpy.data.objects.new('camera.MAIN', cam_camera_main)
ob_parent_buttons_buildings_001 = bpy.data.objects.new('parent.buttons.buildings.001', None)
ob_button_placeholder_buildings_004 = bpy.data.objects.new('button.placeholder.buildings.004', me_cube_005)
ob_button_placeholder_buildings_003 = bpy.data.objects.new('button.placeholder.buildings.003', me_cube_004)
ob_button_placeholder_buildings_002 = bpy.data.objects.new('button.placeholder.buildings.002', me_cube_003)
ob_button_placeholder_buildings_000 = bpy.data.objects.new('button.placeholder.buildings.000', me_cube_002)
ob_button_placeholder_buildings_001 = bpy.data.objects.new('button.placeholder.buildings.001', me_cube)
ob_parent_buttons_grids_001 = bpy.data.objects.new('parent.buttons.grids.001', None)
ob_button_grid_000 = bpy.data.objects.new('button.grid.000', me_button_grid_000)
ob_button_grid_004 = bpy.data.objects.new('button.grid.004', me_button_grid_010)
ob_button_grid_002 = bpy.data.objects.new('button.grid.002', me_button_grid_009)
ob_button_grid_001 = bpy.data.objects.new('button.grid.001', me_button_grid_008)
ob_button_grid_003 = bpy.data.objects.new('button.grid.003', me_button_grid_007)
ob_parent_buttons_parts_001 = bpy.data.objects.new('parent.buttons.parts.001', None)
ob_button_placeholder_background_011 = bpy.data.objects.new('button.placeholder.background.011', me_button_placeholder_background_014)
ob_button_placeholder_background_010 = bpy.data.objects.new('button.placeholder.background.010', me_button_placeholder_background_013)
ob_button_placeholder_011 = bpy.data.objects.new('button.placeholder.011', me_button_placeholder_011)
ob_button_placeholder_010 = bpy.data.objects.new('button.placeholder.010', me_button_placeholder_010)
ob_button_placeholder_003 = bpy.data.objects.new('button.placeholder.003', me_button_placeholder_003)
ob_button_placeholder_009 = bpy.data.objects.new('button.placeholder.009', me_button_placeholder_009)
ob_button_placeholder_008 = bpy.data.objects.new('button.placeholder.008', me_button_placeholder_008)
ob_button_placeholder_007 = bpy.data.objects.new('button.placeholder.007', me_button_placeholder_007)
ob_button_placeholder_006 = bpy.data.objects.new('button.placeholder.006', me_button_placeholder_006)
ob_button_placeholder_005 = bpy.data.objects.new('button.placeholder.005', me_button_placeholder_005)
ob_button_placeholder_004 = bpy.data.objects.new('button.placeholder.004', me_button_placeholder_004)
ob_button_placeholder_background_009 = bpy.data.objects.new('button.placeholder.background.009', me_button_placeholder_background_009)
ob_button_placeholder_background_008 = bpy.data.objects.new('button.placeholder.background.008', me_button_placeholder_background_008)
ob_button_placeholder_background_007 = bpy.data.objects.new('button.placeholder.background.007', me_button_placeholder_background_007)
ob_button_placeholder_background_006 = bpy.data.objects.new('button.placeholder.background.006', me_button_placeholder_background_006)
ob_button_placeholder_background_005 = bpy.data.objects.new('button.placeholder.background.005', me_button_placeholder_background_005)
ob_button_placeholder_background_004 = bpy.data.objects.new('button.placeholder.background.004', me_button_placeholder_background_004)
ob_button_placeholder_background_003 = bpy.data.objects.new('button.placeholder.background.003', me_button_placeholder_background_003)
ob_button_placeholder_background_002 = bpy.data.objects.new('button.placeholder.background.002', me_button_placeholder_background_002)
ob_button_placeholder_background_001 = bpy.data.objects.new('button.placeholder.background.001', me_button_placeholder_background_001)
ob_button_placeholder_background_000 = bpy.data.objects.new('button.placeholder.background.000', me_button_placeholder_background_000)
ob_button_placeholder_000 = bpy.data.objects.new('button.placeholder.000', me_button_placeholder_000)
ob_button_placeholder_001 = bpy.data.objects.new('button.placeholder.001', me_button_placeholder_001)
ob_button_placeholder_002 = bpy.data.objects.new('button.placeholder.002', me_button_placeholder_002)
ob_plane_background_000 = bpy.data.objects.new('plane.background.000', me_plane_background_000)
ob_rotating_cube_000 = bpy.data.objects.new('rotating_cube.000', me_rotating_cube_000)
ob_bounding_box = bpy.data.objects.new('bounding_box', me_bounding_box)
ob_grid_331 = bpy.data.objects.new('grid.331', me_grid_331)
ob_grid_000 = bpy.data.objects.new('grid.000', me_grid_000)
ob_grid_211 = bpy.data.objects.new('grid.211', me_grid_211)
ob_grid_121 = bpy.data.objects.new('grid.121', me_grid_121)
ob_grid_111 = bpy.data.objects.new('grid.111', me_grid_111)
ob_button_placeholder_default = bpy.data.objects.new('button.placeholder.default', me_button_placeholder_default)

# ---- transforms, parenting, visibility, modifiers, constraints
ob_message_listener.location = (0.0, 0.0, 0.0)
ob_message_listener.empty_display_type = 'CUBE'
ob_message_listener.empty_image_offset = (0.0, 0.0)
ob_message_listener.lineart.crease_threshold = 0.0
ob_light_point_003.location = (32.0, 32.0, 32.0)
ob_light_point_003.lineart.crease_threshold = 0.0
ob_light_point_002.location = (-32.0, 32.0, 32.0)
ob_light_point_002.lineart.crease_threshold = 0.0
ob_light_point_001.location = (-32.0, -32.0, 32.0)
ob_light_point_001.lineart.crease_threshold = 0.0
ob_light_sun_001.location = (40.0, -40.0, 120.0)
ob_light_sun_001.rotation_euler = (0.3491, 0.4363, 0.0)
ob_light_sun_001.lineart.crease_threshold = 0.0
ob_ghost.location = (-4.768e-07, 0.0, 3.0)
ob_ghost.empty_display_type = 'CUBE'
ob_ghost.empty_image_offset = (0.0, 0.0)
ob_ghost.lineart.crease_threshold = 0.0
ob_preview.location = (-4.768e-07, 0.0, 1.0)
ob_preview.lineart.crease_threshold = 0.0
ob_camera_main.location = (32.0, -32.0, 44.0)
ob_camera_main.rotation_euler = (0.7854, 0.0, 0.7854)
ob_camera_main.lock_rotations_4d = False
ob_camera_main.empty_display_type = 'ARROWS'
ob_camera_main.color = (0.0, 0.0, 0.0, 0.0)
ob_camera_main.display_type = 'WIRE'
ob_camera_main.lineart.crease_threshold = 0.0
ob_parent_buttons_buildings_001.parent = ob_camera_main
ob_parent_buttons_buildings_001.matrix_parent_inverse = Matrix(((0.7071, 0.7071, 1.49e-08, 1.87e-08), (-0.5, 0.5, 0.7071, 0.8873), (0.5, -0.5, 0.7071, -63.11), (0.0, 0.0, 0.0, 1.0)))
ob_parent_buttons_buildings_001.location = (32.0, -32.0, 44.0)
ob_parent_buttons_buildings_001.rotation_euler = (0.7854, 4.053e-10, 2.356)
ob_parent_buttons_buildings_001.empty_display_type = 'CUBE'
ob_parent_buttons_buildings_001.empty_image_offset = (0.0, 0.0)
ob_parent_buttons_buildings_001.show_name = True
ob_parent_buttons_buildings_001.lineart.crease_threshold = 0.0
ob_button_placeholder_buildings_004.parent = ob_parent_buttons_buildings_001
ob_button_placeholder_buildings_004.matrix_parent_inverse = Matrix(((0.7071, 0.7071, -1.49e-08, 1.33e-06), (-0.5, 0.5, 0.7071, 0.8873), (0.5, -0.5, 0.7071, -63.11), (0.0, 0.0, 0.0, 1.0)))
ob_button_placeholder_buildings_004.location = (28.84, -29.21, 39.98)
ob_button_placeholder_buildings_004.scale = (0.025, 0.025, 0.025)
ob_button_placeholder_buildings_004.lineart.crease_threshold = 0.0
ob_button_placeholder_buildings_003.parent = ob_parent_buttons_buildings_001
ob_button_placeholder_buildings_003.matrix_parent_inverse = Matrix(((0.7071, 0.7071, -1.49e-08, 1.33e-06), (-0.5, 0.5, 0.7071, 0.8873), (0.5, -0.5, 0.7071, -63.11), (0.0, 0.0, 0.0, 1.0)))
ob_button_placeholder_buildings_003.location = (28.61, -29.44, 39.98)
ob_button_placeholder_buildings_003.scale = (0.025, 0.025, 0.025)
ob_button_placeholder_buildings_003.lineart.crease_threshold = 0.0
ob_button_placeholder_buildings_002.parent = ob_parent_buttons_buildings_001
ob_button_placeholder_buildings_002.matrix_parent_inverse = Matrix(((0.7071, 0.7071, -1.49e-08, 1.33e-06), (-0.5, 0.5, 0.7071, 0.8873), (0.5, -0.5, 0.7071, -63.11), (0.0, 0.0, 0.0, 1.0)))
ob_button_placeholder_buildings_002.location = (28.39, -29.66, 39.98)
ob_button_placeholder_buildings_002.scale = (0.025, 0.025, 0.025)
ob_button_placeholder_buildings_002.lineart.crease_threshold = 0.0
ob_button_placeholder_buildings_000.parent = ob_parent_buttons_buildings_001
ob_button_placeholder_buildings_000.matrix_parent_inverse = Matrix(((0.7071, 0.7071, -1.49e-08, 1.33e-06), (-0.5, 0.5, 0.7071, 0.8873), (0.5, -0.5, 0.7071, -63.11), (0.0, 0.0, 0.0, 1.0)))
ob_button_placeholder_buildings_000.location = (28.61, -29.66, 39.75)
ob_button_placeholder_buildings_000.scale = (0.025, 0.025, 0.025)
ob_button_placeholder_buildings_000.lineart.crease_threshold = 0.0
ob_button_placeholder_buildings_001.parent = ob_parent_buttons_buildings_001
ob_button_placeholder_buildings_001.matrix_parent_inverse = Matrix(((0.7071, 0.7071, -1.49e-08, 1.33e-06), (-0.5, 0.5, 0.7071, 0.8873), (0.5, -0.5, 0.7071, -63.11), (0.0, 0.0, 0.0, 1.0)))
ob_button_placeholder_buildings_001.location = (28.84, -29.44, 39.75)
ob_button_placeholder_buildings_001.scale = (0.025, 0.025, 0.025)
ob_button_placeholder_buildings_001.lineart.crease_threshold = 0.0
ob_parent_buttons_grids_001.parent = ob_camera_main
ob_parent_buttons_grids_001.matrix_parent_inverse = Matrix(((0.7071, 0.7071, 1.49e-08, 1.87e-08), (-0.5, 0.5, 0.7071, 0.8873), (0.5, -0.5, 0.7071, -63.11), (0.0, 0.0, 0.0, 1.0)))
ob_parent_buttons_grids_001.location = (32.0, -32.0, 44.0)
ob_parent_buttons_grids_001.rotation_euler = (0.7854, 0.0, 2.356)
ob_parent_buttons_grids_001.empty_display_type = 'CUBE'
ob_parent_buttons_grids_001.empty_image_offset = (0.0, 0.0)
ob_parent_buttons_grids_001.show_name = True
ob_parent_buttons_grids_001.lineart.crease_threshold = 0.0
ob_button_grid_000.parent = ob_parent_buttons_grids_001
ob_button_grid_000.matrix_parent_inverse = Matrix(((0.7071, 0.7071, 1.49e-08, 1.87e-08), (-0.5, 0.5, 0.7071, 0.8873), (0.5, -0.5, 0.7071, -63.11), (0.0, 0.0, 0.0, 1.0)))
ob_button_grid_000.location = (30.3, -29.77, 41.22)
ob_button_grid_000.scale = (0.05, 0.05, 0.05)
ob_button_grid_000.lineart.crease_threshold = 0.0
ob_button_grid_004.parent = ob_parent_buttons_grids_001
ob_button_grid_004.matrix_parent_inverse = Matrix(((0.7071, 0.7071, 1.49e-08, 1.87e-08), (-0.5, 0.5, 0.7071, 0.8873), (0.5, -0.5, 0.7071, -63.11), (0.0, 0.0, 0.0, 1.0)))
ob_button_grid_004.location = (30.25, -30.08, 41.22)
ob_button_grid_004.scale = (0.05, 0.05, 0.05)
ob_button_grid_004.lineart.crease_threshold = 0.0
ob_button_grid_002.parent = ob_parent_buttons_grids_001
ob_button_grid_002.matrix_parent_inverse = Matrix(((0.7071, 0.7071, 1.49e-08, 1.87e-08), (-0.5, 0.5, 0.7071, 0.8873), (0.5, -0.5, 0.7071, -63.11), (0.0, 0.0, 0.0, 1.0)))
ob_button_grid_002.location = (30.4, -30.08, 41.22)
ob_button_grid_002.scale = (0.05, 0.05, 0.05)
ob_button_grid_002.lineart.crease_threshold = 0.0
ob_button_grid_001.parent = ob_parent_buttons_grids_001
ob_button_grid_001.matrix_parent_inverse = Matrix(((0.7071, 0.7071, 1.49e-08, 1.87e-08), (-0.5, 0.5, 0.7071, 0.8873), (0.5, -0.5, 0.7071, -63.11), (0.0, 0.0, 0.0, 1.0)))
ob_button_grid_001.location = (30.4, -30.23, 41.22)
ob_button_grid_001.scale = (0.05, 0.05, 0.05)
ob_button_grid_001.lineart.crease_threshold = 0.0
ob_button_grid_003.parent = ob_parent_buttons_grids_001
ob_button_grid_003.matrix_parent_inverse = Matrix(((0.7071, 0.7071, 1.49e-08, 1.87e-08), (-0.5, 0.5, 0.7071, 0.8873), (0.5, -0.5, 0.7071, -63.11), (0.0, 0.0, 0.0, 1.0)))
ob_button_grid_003.location = (30.25, -30.23, 41.22)
ob_button_grid_003.scale = (0.05, 0.05, 0.05)
ob_button_grid_003.lineart.crease_threshold = 0.0
ob_parent_buttons_parts_001.parent = ob_camera_main
ob_parent_buttons_parts_001.matrix_parent_inverse = Matrix(((0.7071, 0.7071, 1.49e-08, 1.87e-08), (-0.5, 0.5, 0.7071, 0.8873), (0.5, -0.5, 0.7071, -63.11), (0.0, 0.0, 0.0, 1.0)))
ob_parent_buttons_parts_001.location = (32.0, -32.0, 44.0)
ob_parent_buttons_parts_001.rotation_euler = (0.7854, 4.053e-10, 2.356)
ob_parent_buttons_parts_001.empty_display_type = 'CUBE'
ob_parent_buttons_parts_001.empty_image_offset = (0.0, 0.0)
ob_parent_buttons_parts_001.show_name = True
ob_parent_buttons_parts_001.lineart.crease_threshold = 0.0
ob_button_placeholder_background_011.parent = ob_parent_buttons_parts_001
ob_button_placeholder_background_011.matrix_parent_inverse = Matrix(((0.7071, 0.7071, 1.49e-08, 1.87e-08), (-0.5, 0.5, 0.7071, 0.8873), (0.5, -0.5, 0.7071, -63.11), (0.0, 0.0, 0.0, 1.0)))
ob_button_placeholder_background_011.location = (30.13, -30.3, 41.11)
ob_button_placeholder_background_011.scale = (0.02471, 0.02471, 0.02471)
ob_button_placeholder_background_011.lineart.crease_threshold = 0.0
ob_button_placeholder_background_010.parent = ob_parent_buttons_parts_001
ob_button_placeholder_background_010.matrix_parent_inverse = Matrix(((0.7071, 0.7071, 1.49e-08, 1.87e-08), (-0.5, 0.5, 0.7071, 0.8873), (0.5, -0.5, 0.7071, -63.11), (0.0, 0.0, 0.0, 1.0)))
ob_button_placeholder_background_010.location = (30.06, -30.37, 41.11)
ob_button_placeholder_background_010.scale = (0.02471, 0.02471, 0.02471)
ob_button_placeholder_background_010.lineart.crease_threshold = 0.0
ob_button_placeholder_011.parent = ob_parent_buttons_parts_001
ob_button_placeholder_011.matrix_parent_inverse = Matrix(((0.7071, 0.7071, 1.49e-08, 1.87e-08), (-0.5, 0.5, 0.7071, 0.8873), (0.5, -0.5, 0.7071, -63.11), (0.0, 0.0, 0.0, 1.0)))
ob_button_placeholder_011.location = (30.13, -30.3, 41.11)
ob_button_placeholder_011.scale = (0.025, 0.025, 0.025)
ob_button_placeholder_011.lineart.crease_threshold = 0.0
ob_button_placeholder_010.parent = ob_parent_buttons_parts_001
ob_button_placeholder_010.matrix_parent_inverse = Matrix(((0.7071, 0.7071, 1.49e-08, 1.87e-08), (-0.5, 0.5, 0.7071, 0.8873), (0.5, -0.5, 0.7071, -63.11), (0.0, 0.0, 0.0, 1.0)))
ob_button_placeholder_010.location = (30.06, -30.37, 41.11)
ob_button_placeholder_010.scale = (0.025, 0.025, 0.025)
ob_button_placeholder_010.lineart.crease_threshold = 0.0
ob_button_placeholder_003.parent = ob_parent_buttons_parts_001
ob_button_placeholder_003.matrix_parent_inverse = Matrix(((0.7071, 0.7071, 1.49e-08, 1.87e-08), (-0.5, 0.5, 0.7071, 0.8873), (0.5, -0.5, 0.7071, -63.11), (0.0, 0.0, 0.0, 1.0)))
ob_button_placeholder_003.location = (29.98, -30.52, 41.04)
ob_button_placeholder_003.scale = (0.025, 0.025, 0.025)
ob_button_placeholder_003.lineart.crease_threshold = 0.0
ob_button_placeholder_009.parent = ob_parent_buttons_parts_001
ob_button_placeholder_009.matrix_parent_inverse = Matrix(((0.7071, 0.7071, 1.49e-08, 1.87e-08), (-0.5, 0.5, 0.7071, 0.8873), (0.5, -0.5, 0.7071, -63.11), (0.0, 0.0, 0.0, 1.0)))
ob_button_placeholder_009.location = (29.98, -30.45, 41.11)
ob_button_placeholder_009.scale = (0.025, 0.025, 0.025)
ob_button_placeholder_009.lineart.crease_threshold = 0.0
ob_button_placeholder_008.parent = ob_parent_buttons_parts_001
ob_button_placeholder_008.matrix_parent_inverse = Matrix(((0.7071, 0.7071, 1.49e-08, 1.87e-08), (-0.5, 0.5, 0.7071, 0.8873), (0.5, -0.5, 0.7071, -63.11), (0.0, 0.0, 0.0, 1.0)))
ob_button_placeholder_008.location = (29.91, -30.52, 41.11)
ob_button_placeholder_008.scale = (0.025, 0.025, 0.025)
ob_button_placeholder_008.lineart.crease_threshold = 0.0
ob_button_placeholder_007.parent = ob_parent_buttons_parts_001
ob_button_placeholder_007.matrix_parent_inverse = Matrix(((0.7071, 0.7071, 1.49e-08, 1.87e-08), (-0.5, 0.5, 0.7071, 0.8873), (0.5, -0.5, 0.7071, -63.11), (0.0, 0.0, 0.0, 1.0)))
ob_button_placeholder_007.location = (29.83, -30.59, 41.11)
ob_button_placeholder_007.scale = (0.025, 0.025, 0.025)
ob_button_placeholder_007.lineart.crease_threshold = 0.0
ob_button_placeholder_006.parent = ob_parent_buttons_parts_001
ob_button_placeholder_006.matrix_parent_inverse = Matrix(((0.7071, 0.7071, 1.49e-08, 1.87e-08), (-0.5, 0.5, 0.7071, 0.8873), (0.5, -0.5, 0.7071, -63.11), (0.0, 0.0, 0.0, 1.0)))
ob_button_placeholder_006.location = (29.76, -30.67, 41.11)
ob_button_placeholder_006.scale = (0.025, 0.025, 0.025)
ob_button_placeholder_006.lineart.crease_threshold = 0.0
ob_button_placeholder_005.parent = ob_parent_buttons_parts_001
ob_button_placeholder_005.matrix_parent_inverse = Matrix(((0.7071, 0.7071, 1.49e-08, 1.87e-08), (-0.5, 0.5, 0.7071, 0.8873), (0.5, -0.5, 0.7071, -63.11), (0.0, 0.0, 0.0, 1.0)))
ob_button_placeholder_005.location = (30.13, -30.37, 41.04)
ob_button_placeholder_005.scale = (0.025, 0.025, 0.025)
ob_button_placeholder_005.lineart.crease_threshold = 0.0
ob_button_placeholder_004.parent = ob_parent_buttons_parts_001
ob_button_placeholder_004.matrix_parent_inverse = Matrix(((0.7071, 0.7071, 1.49e-08, 1.87e-08), (-0.5, 0.5, 0.7071, 0.8873), (0.5, -0.5, 0.7071, -63.11), (0.0, 0.0, 0.0, 1.0)))
ob_button_placeholder_004.location = (30.06, -30.45, 41.04)
ob_button_placeholder_004.scale = (0.025, 0.025, 0.025)
ob_button_placeholder_004.lineart.crease_threshold = 0.0
ob_button_placeholder_background_009.parent = ob_parent_buttons_parts_001
ob_button_placeholder_background_009.matrix_parent_inverse = Matrix(((0.7071, 0.7071, 1.49e-08, 1.87e-08), (-0.5, 0.5, 0.7071, 0.8873), (0.5, -0.5, 0.7071, -63.11), (0.0, 0.0, 0.0, 1.0)))
ob_button_placeholder_background_009.location = (29.98, -30.45, 41.11)
ob_button_placeholder_background_009.scale = (0.02471, 0.02471, 0.02471)
ob_button_placeholder_background_009.lineart.crease_threshold = 0.0
ob_button_placeholder_background_008.parent = ob_parent_buttons_parts_001
ob_button_placeholder_background_008.matrix_parent_inverse = Matrix(((0.7071, 0.7071, 1.49e-08, 1.87e-08), (-0.5, 0.5, 0.7071, 0.8873), (0.5, -0.5, 0.7071, -63.11), (0.0, 0.0, 0.0, 1.0)))
ob_button_placeholder_background_008.location = (29.91, -30.52, 41.11)
ob_button_placeholder_background_008.scale = (0.02471, 0.02471, 0.02471)
ob_button_placeholder_background_008.lineart.crease_threshold = 0.0
ob_button_placeholder_background_007.parent = ob_parent_buttons_parts_001
ob_button_placeholder_background_007.matrix_parent_inverse = Matrix(((0.7071, 0.7071, 1.49e-08, 1.87e-08), (-0.5, 0.5, 0.7071, 0.8873), (0.5, -0.5, 0.7071, -63.11), (0.0, 0.0, 0.0, 1.0)))
ob_button_placeholder_background_007.location = (29.84, -30.59, 41.11)
ob_button_placeholder_background_007.scale = (0.02471, 0.02471, 0.02471)
ob_button_placeholder_background_007.lineart.crease_threshold = 0.0
ob_button_placeholder_background_006.parent = ob_parent_buttons_parts_001
ob_button_placeholder_background_006.matrix_parent_inverse = Matrix(((0.7071, 0.7071, 1.49e-08, 1.87e-08), (-0.5, 0.5, 0.7071, 0.8873), (0.5, -0.5, 0.7071, -63.11), (0.0, 0.0, 0.0, 1.0)))
ob_button_placeholder_background_006.location = (29.76, -30.67, 41.11)
ob_button_placeholder_background_006.scale = (0.02471, 0.02471, 0.02471)
ob_button_placeholder_background_006.lineart.crease_threshold = 0.0
ob_button_placeholder_background_005.parent = ob_parent_buttons_parts_001
ob_button_placeholder_background_005.matrix_parent_inverse = Matrix(((0.7071, 0.7071, 1.49e-08, 1.87e-08), (-0.5, 0.5, 0.7071, 0.8873), (0.5, -0.5, 0.7071, -63.11), (0.0, 0.0, 0.0, 1.0)))
ob_button_placeholder_background_005.location = (30.13, -30.37, 41.04)
ob_button_placeholder_background_005.scale = (0.02471, 0.02471, 0.02471)
ob_button_placeholder_background_005.lineart.crease_threshold = 0.0
ob_button_placeholder_background_004.parent = ob_parent_buttons_parts_001
ob_button_placeholder_background_004.matrix_parent_inverse = Matrix(((0.7071, 0.7071, 1.49e-08, 1.87e-08), (-0.5, 0.5, 0.7071, 0.8873), (0.5, -0.5, 0.7071, -63.11), (0.0, 0.0, 0.0, 1.0)))
ob_button_placeholder_background_004.location = (30.06, -30.45, 41.04)
ob_button_placeholder_background_004.scale = (0.02471, 0.02471, 0.02471)
ob_button_placeholder_background_004.lineart.crease_threshold = 0.0
ob_button_placeholder_background_003.parent = ob_parent_buttons_parts_001
ob_button_placeholder_background_003.matrix_parent_inverse = Matrix(((0.7071, 0.7071, 1.49e-08, 1.87e-08), (-0.5, 0.5, 0.7071, 0.8873), (0.5, -0.5, 0.7071, -63.11), (0.0, 0.0, 0.0, 1.0)))
ob_button_placeholder_background_003.location = (29.98, -30.52, 41.04)
ob_button_placeholder_background_003.scale = (0.02471, 0.02471, 0.02471)
ob_button_placeholder_background_003.lineart.crease_threshold = 0.0
ob_button_placeholder_background_002.parent = ob_parent_buttons_parts_001
ob_button_placeholder_background_002.matrix_parent_inverse = Matrix(((0.7071, 0.7071, 1.49e-08, 1.87e-08), (-0.5, 0.5, 0.7071, 0.8873), (0.5, -0.5, 0.7071, -63.11), (0.0, 0.0, 0.0, 1.0)))
ob_button_placeholder_background_002.location = (29.91, -30.59, 41.04)
ob_button_placeholder_background_002.scale = (0.02471, 0.02471, 0.02471)
ob_button_placeholder_background_002.lineart.crease_threshold = 0.0
ob_button_placeholder_background_001.parent = ob_parent_buttons_parts_001
ob_button_placeholder_background_001.matrix_parent_inverse = Matrix(((0.7071, 0.7071, 1.49e-08, 1.87e-08), (-0.5, 0.5, 0.7071, 0.8873), (0.5, -0.5, 0.7071, -63.11), (0.0, 0.0, 0.0, 1.0)))
ob_button_placeholder_background_001.location = (29.84, -30.67, 41.04)
ob_button_placeholder_background_001.scale = (0.02471, 0.02471, 0.02471)
ob_button_placeholder_background_001.lineart.crease_threshold = 0.0
ob_button_placeholder_background_000.parent = ob_parent_buttons_parts_001
ob_button_placeholder_background_000.matrix_parent_inverse = Matrix(((0.7071, 0.7071, 1.49e-08, 1.87e-08), (-0.5, 0.5, 0.7071, 0.8873), (0.5, -0.5, 0.7071, -63.11), (0.0, 0.0, 0.0, 1.0)))
ob_button_placeholder_background_000.location = (29.76, -30.74, 41.04)
ob_button_placeholder_background_000.scale = (0.02471, 0.02471, 0.02471)
ob_button_placeholder_background_000.lineart.crease_threshold = 0.0
ob_button_placeholder_000.parent = ob_parent_buttons_parts_001
ob_button_placeholder_000.matrix_parent_inverse = Matrix(((0.7071, 0.7071, 1.49e-08, 1.87e-08), (-0.5, 0.5, 0.7071, 0.8873), (0.5, -0.5, 0.7071, -63.11), (0.0, 0.0, 0.0, 1.0)))
ob_button_placeholder_000.location = (29.76, -30.74, 41.04)
ob_button_placeholder_000.scale = (0.025, 0.025, 0.025)
ob_button_placeholder_000.lineart.crease_threshold = 0.0
ob_button_placeholder_001.parent = ob_parent_buttons_parts_001
ob_button_placeholder_001.matrix_parent_inverse = Matrix(((0.7071, 0.7071, 1.49e-08, 1.87e-08), (-0.5, 0.5, 0.7071, 0.8873), (0.5, -0.5, 0.7071, -63.11), (0.0, 0.0, 0.0, 1.0)))
ob_button_placeholder_001.location = (29.84, -30.67, 41.04)
ob_button_placeholder_001.scale = (0.025, 0.025, 0.025)
ob_button_placeholder_001.lineart.crease_threshold = 0.0
ob_button_placeholder_002.parent = ob_parent_buttons_parts_001
ob_button_placeholder_002.matrix_parent_inverse = Matrix(((0.7071, 0.7071, 1.49e-08, 1.87e-08), (-0.5, 0.5, 0.7071, 0.8873), (0.5, -0.5, 0.7071, -63.11), (0.0, 0.0, 0.0, 1.0)))
ob_button_placeholder_002.location = (29.91, -30.59, 41.04)
ob_button_placeholder_002.scale = (0.025, 0.025, 0.025)
ob_button_placeholder_002.lineart.crease_threshold = 0.0
ob_plane_background_000.location = (18.0, -18.0, 24.2)
ob_plane_background_000.rotation_euler = (0.7854, 0.0, 0.7854)
ob_plane_background_000.scale = (0.8, 0.8, 0.8)
ob_plane_background_000.lineart.crease_threshold = 0.0
ob_rotating_cube_000.location = (20.0, -20.0, 27.0)
ob_rotating_cube_000.scale = (0.5, 0.5, 0.5)
ob_rotating_cube_000.lineart.crease_threshold = 0.0
ob_bounding_box.location = (0.0, 0.0, 2.0)
ob_bounding_box.lineart.crease_threshold = 0.0
ob_grid_331.location = (9.0, 0.0, 0.0)
ob_grid_331.lineart.crease_threshold = 0.0
ob_grid_000.location = (-2.0, 0.0, 0.0)
ob_grid_000.lineart.crease_threshold = 0.0
ob_grid_211.location = (3.0, 0.0, 0.0)
ob_grid_211.lineart.crease_threshold = 0.0
ob_grid_121.location = (6.0, 0.0, 0.0)
ob_grid_121.lineart.crease_threshold = 0.0
ob_grid_111.location = (0.0, 0.0, 0.0)
ob_grid_111.lineart.crease_threshold = 0.0
ob_button_placeholder_default.location = (0.0, 0.0, 0.0)
ob_button_placeholder_default.scale = (0.025, 0.025, 0.025)
ob_button_placeholder_default.lineart.crease_threshold = 0.0

# ---- collection membership
col_collection_1.objects.link(ob_message_listener)
col_collection_1.objects.link(ob_light_point_003)
col_collection_1.objects.link(ob_light_point_002)
col_collection_1.objects.link(ob_light_point_001)
col_collection_1.objects.link(ob_light_sun_001)
col_collection_1.objects.link(ob_ghost)
col_collection_1.objects.link(ob_preview)
col_collection_1.objects.link(ob_camera_main)
col_collection_1.objects.link(ob_parent_buttons_buildings_001)
col_collection_1.objects.link(ob_button_placeholder_buildings_004)
col_collection_1.objects.link(ob_button_placeholder_buildings_003)
col_collection_1.objects.link(ob_button_placeholder_buildings_002)
col_collection_1.objects.link(ob_button_placeholder_buildings_000)
col_collection_1.objects.link(ob_button_placeholder_buildings_001)
col_collection_1.objects.link(ob_parent_buttons_grids_001)
col_collection_1.objects.link(ob_button_grid_000)
col_collection_1.objects.link(ob_button_grid_004)
col_collection_1.objects.link(ob_button_grid_002)
col_collection_1.objects.link(ob_button_grid_001)
col_collection_1.objects.link(ob_button_grid_003)
col_collection_1.objects.link(ob_parent_buttons_parts_001)
col_collection_1.objects.link(ob_button_placeholder_background_011)
col_collection_1.objects.link(ob_button_placeholder_background_010)
col_collection_1.objects.link(ob_button_placeholder_011)
col_collection_1.objects.link(ob_button_placeholder_010)
col_collection_1.objects.link(ob_button_placeholder_003)
col_collection_1.objects.link(ob_button_placeholder_009)
col_collection_1.objects.link(ob_button_placeholder_008)
col_collection_1.objects.link(ob_button_placeholder_007)
col_collection_1.objects.link(ob_button_placeholder_006)
col_collection_1.objects.link(ob_button_placeholder_005)
col_collection_1.objects.link(ob_button_placeholder_004)
col_collection_1.objects.link(ob_button_placeholder_background_009)
col_collection_1.objects.link(ob_button_placeholder_background_008)
col_collection_1.objects.link(ob_button_placeholder_background_007)
col_collection_1.objects.link(ob_button_placeholder_background_006)
col_collection_1.objects.link(ob_button_placeholder_background_005)
col_collection_1.objects.link(ob_button_placeholder_background_004)
col_collection_1.objects.link(ob_button_placeholder_background_003)
col_collection_1.objects.link(ob_button_placeholder_background_002)
col_collection_1.objects.link(ob_button_placeholder_background_001)
col_collection_1.objects.link(ob_button_placeholder_background_000)
col_collection_1.objects.link(ob_button_placeholder_000)
col_collection_1.objects.link(ob_button_placeholder_001)
col_collection_1.objects.link(ob_button_placeholder_002)
col_collection_1.objects.link(ob_plane_background_000)
col_collection_1.objects.link(ob_rotating_cube_000)
col_collection_11.objects.link(ob_bounding_box)
col_collection_11.objects.link(ob_grid_331)
col_collection_11.objects.link(ob_grid_000)
col_collection_11.objects.link(ob_grid_211)
col_collection_11.objects.link(ob_grid_121)
col_collection_11.objects.link(ob_grid_111)
col_collection_20.objects.link(ob_button_placeholder_default)

# ---- scene / render settings (as saved in the file)
scene.camera = ob_camera_main
scene.frame_start = 1; scene.frame_end = 250; scene.frame_set(1)
scene.render.engine = 'BLENDER_EEVEE_NEXT'
scene.render.resolution_x = 1366
scene.render.resolution_y = 768
scene.render.resolution_percentage = 50
scene.render.dither_intensity = 0.0
scene.cycles.use_denoising = False
scene.cycles.samples = 10
scene.cycles.sampling_pattern = 'TABULATED_SOBOL'
scene.cycles.light_sampling_threshold = 0.0
scene.cycles.use_adaptive_sampling = False
scene.cycles.use_light_tree = False
scene.cycles.blur_glossy = 0.0
scene.cycles.pixel_filter_type = 'GAUSSIAN'
scene.cycles.sample_clamp_indirect = 0.0
scene.view_settings.view_transform = 'Standard'
bpy.context.view_layer.update()
